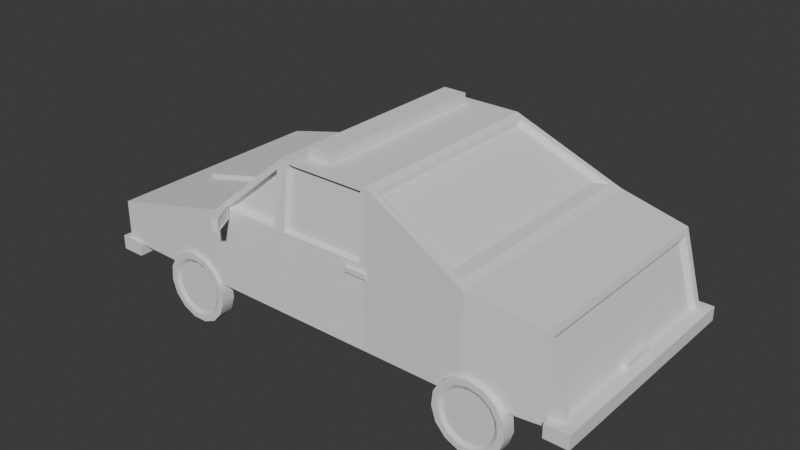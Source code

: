 # Source: policecar.blend  (saved by Blender 4.2.66; exported with 4.5.12 LTS)
import bpy
from mathutils import Matrix  # noqa: F401  (used for matrix-valued properties, if any)

bpy.ops.wm.read_factory_settings(use_empty=True)
scene = bpy.context.scene
scene.name = 'Scene'

# ---- collections
col_collection = bpy.data.collections.new('Collection'); scene.collection.children.link(col_collection)

# ---- world
world_world = bpy.data.worlds.new('World'); scene.world = world_world
world_world.use_nodes = True; world_world.node_tree.nodes.clear()
_N = world_world.node_tree.nodes; _L = world_world.node_tree.links
n0 = _N.new('ShaderNodeOutputWorld'); n0.name = 'World Output'; n0.location = (300, 300)
n1 = _N.new('ShaderNodeBackground'); n1.name = 'Background'; n1.location = (10, 300)
n1.inputs[0].default_value = (0.05088, 0.05088, 0.05088, 1.0)
_L.new(n1.outputs[0], n0.inputs[0])
n0.is_active_output = True
world_world.color = (0.05088, 0.05088, 0.05088)
world_world.sun_shadow_jitter_overblur = 0.0

# ---- meshes
me_cube_012 = bpy.data.meshes.new('Cube.012')
me_cube_012.from_pydata([(-1.818, -0.297, 0.1467), (-1.821, -0.297, 0.487), (-1.818, -0.3471, 0.1467), (-1.821, -0.3471, 0.487), (-1.778, -0.297, 0.1266), (-1.778, -0.297, 0.4934), (-1.778, -0.3471, 0.1266), (-1.778, -0.3471, 0.4934), (-1.835, -0.297, 0.1836), (-1.835, -0.3471, 0.1836), (-1.778, -0.3471, 0.1836), (-1.778, -0.297, 0.1836), (-1.718, -0.3471, 0.1836), (-1.718, -0.3471, 0.1266), (-1.718, -0.297, 0.1266), (-1.718, -0.297, 0.1836), (-1.835, -0.297, 0.4504), (-1.835, -0.3471, 0.4504), (-1.778, -0.3471, 0.4504), (-1.778, -0.297, 0.4504), (-1.719, -0.3471, 0.4934), (-1.719, -0.297, 0.4934), (-1.719, -0.3471, 0.4504), (-1.719, -0.297, 0.4504), (-1.737, -1.0, 0.2863), (-1.737, -1.0, 0.6411), (-1.737, 1.0, 0.2863), (-1.737, 1.0, 0.6411), (1.737, -1.0, 0.2657), (1.737, -0.9997, 1.083), (1.737, 1.0, 0.2657), (1.737, 0.9997, 1.083), (0.8686, 1.0, 0.2657), (0.0, 1.0, 0.2657), (-0.6509, 1.0, 0.2657), (-0.5907, 0.9349, 0.9489), (0.005608, 0.8517, 1.472), (0.7962, 0.9044, 1.476), (-0.6509, -1.0, 0.2657), (0.0, -1.0, 0.2657), (0.8686, -1.0, 0.2657), (0.7672, -0.8683, 1.446), (0.005608, -0.8517, 1.472), (-0.5907, -0.9349, 0.9489), (2.356, 0.8717, 0.9317), (2.518, 0.8717, 0.3485), (2.518, -0.8717, 0.3485), (2.356, -0.8717, 0.9317), (-1.702, -0.9024, 0.356), (-1.702, -0.9024, 0.5714), (-1.702, 0.9024, 0.5714), (-1.702, 0.9024, 0.356), (-1.737, -0.9325, 0.3345), (-1.737, -0.9325, 0.5928), (-1.737, 0.9325, 0.3345), (-1.737, 0.9325, 0.5928), (-0.5092, 0.9665, 0.954), (0.07239, 0.9044, 1.476), (0.1014, -0.8683, 1.446), (-0.4689, -0.917, 0.9684), (0.00899, 0.8206, 1.437), (-0.5305, 0.8945, 0.9604), (-0.5305, -0.8945, 0.9604), (0.00899, -0.8206, 1.437), (1.667, 0.9382, 1.116), (0.8867, 0.8511, 1.477), (0.8867, -0.8511, 1.477), (1.667, -0.9382, 1.116), (1.557, 0.8845, 1.12), (0.892, 0.8109, 1.431), (0.892, -0.8109, 1.431), (1.557, -0.8845, 1.12), (0.7843, -0.9077, 0.9467), (0.08422, -0.9077, 0.9467), (0.826, -0.9019, 1.506), (-0.02768, -0.8558, 1.357), (0.8473, -0.951, 0.8861), (-0.04155, -0.8878, 0.9534), (0.7855, -0.9052, 1.465), (0.08306, -0.9052, 1.465), (0.8039, -0.9477, 0.9278), (0.06463, -0.9477, 0.9278), (0.05321, 0.9485, 0.9168), (0.8154, 0.9485, 0.9168), (-0.01061, 0.8974, 1.394), (0.826, 0.9019, 1.506), (-0.02628, 0.9334, 0.937), (0.8473, 0.951, 0.8861), (0.08074, 0.9288, 0.9433), (0.0981, 0.8888, 1.449), (0.7705, 0.8888, 1.449), (0.7878, 0.9288, 0.9433), (2.341, 0.9264, 0.9844), (2.532, 0.9264, 0.2958), (2.532, -0.9264, 0.2958), (2.341, -0.9264, 0.9844), (2.467, 0.826, 0.3925), (2.329, 0.826, 0.8877), (2.329, -0.826, 0.8877), (2.467, -0.826, 0.3925), (0.04259, -0.9019, 1.506), (-0.6348, -0.9959, 0.9092), (0.0213, -0.951, 0.8861), (-0.008697, -0.9139, 1.398), (-0.5137, -0.984, 0.9524), (-0.02457, -0.9505, 0.9352), (-0.6348, 0.9959, 0.9092), (0.04259, 0.9019, 1.506), (0.0213, 0.951, 0.8861), (-0.5429, 0.9868, 0.942), (0.003697, 0.911, 1.424), (-0.01349, 0.9506, 0.9233), (-0.8947, 1.002, 0.3581), (-0.8947, 0.9104, 0.4459), (-0.8064, 1.002, 0.3394), (-0.7707, 0.9104, 0.4196), (-0.7334, 1.002, 0.2863), (-0.6681, 0.9104, 0.3451), (-0.6882, 1.002, 0.2082), (-0.6048, 0.9104, 0.2353), (-0.6788, 1.002, 0.1184), (-0.5915, 0.9104, 0.1092), (-0.7067, 1.002, 0.03254), (-0.6307, 0.9104, -0.01136), (-0.7671, 1.002, -0.03454), (-0.7155, 0.9104, -0.1056), (-0.8496, 1.002, -0.07125), (-0.8313, 0.9104, -0.1571), (-0.9398, 1.002, -0.07125), (-0.9581, 0.9104, -0.1571), (-1.022, 1.002, -0.03454), (-1.074, 0.9104, -0.1056), (-1.083, 1.002, 0.03254), (-1.159, 0.9104, -0.01136), (-1.111, 1.002, 0.1184), (-1.198, 0.9104, 0.1092), (-1.101, 1.002, 0.2082), (-1.185, 0.9104, 0.2353), (-1.056, 1.002, 0.2863), (-1.121, 0.9104, 0.3451), (-0.983, 1.002, 0.3394), (-1.019, 0.9104, 0.4196), (1.82, -1.009, 0.3581), (1.82, -0.9104, 0.4459), (1.732, -1.009, 0.3394), (1.696, -0.9104, 0.4196), (1.659, -1.009, 0.2863), (1.593, -0.9104, 0.3451), (1.614, -1.009, 0.2082), (1.53, -0.9104, 0.2353), (1.604, -1.009, 0.1184), (1.517, -0.9104, 0.1092), (1.632, -1.009, 0.03254), (1.556, -0.9104, -0.01136), (1.692, -1.009, -0.03454), (1.641, -0.9104, -0.1056), (1.775, -1.009, -0.07125), (1.757, -0.9104, -0.1571), (1.865, -1.009, -0.07125), (1.883, -0.9104, -0.1571), (1.948, -1.009, -0.03454), (1.999, -0.9104, -0.1056), (2.008, -1.009, 0.03254), (2.084, -0.9104, -0.01136), (2.036, -1.009, 0.1184), (2.123, -0.9104, 0.1092), (2.026, -1.009, 0.2082), (2.11, -0.9104, 0.2353), (1.981, -1.009, 0.2863), (2.047, -0.9104, 0.3451), (1.908, -1.009, 0.3394), (1.944, -0.9104, 0.4196), (1.82, 1.002, 0.3581), (1.82, 0.9104, 0.4459), (1.732, 1.002, 0.3394), (1.696, 0.9104, 0.4196), (1.659, 1.002, 0.2863), (1.593, 0.9104, 0.3451), (1.614, 1.002, 0.2082), (1.53, 0.9104, 0.2353), (1.604, 1.002, 0.1184), (1.517, 0.9104, 0.1092), (1.632, 1.002, 0.03254), (1.556, 0.9104, -0.01136), (1.692, 1.002, -0.03454), (1.641, 0.9104, -0.1056), (1.775, 1.002, -0.07125), (1.757, 0.9104, -0.1571), (1.865, 1.002, -0.07125), (1.883, 0.9104, -0.1571), (1.948, 1.002, -0.03454), (1.999, 0.9104, -0.1056), (2.008, 1.002, 0.03254), (2.084, 0.9104, -0.01136), (2.036, 1.002, 0.1184), (2.123, 0.9104, 0.1092), (2.026, 1.002, 0.2082), (2.11, 0.9104, 0.2353), (1.981, 1.002, 0.2863), (2.047, 0.9104, 0.3451), (1.908, 1.002, 0.3394), (1.944, 0.9104, 0.4196), (-0.8947, -1.009, 0.3581), (-0.8947, -0.9104, 0.4459), (-0.8064, -1.009, 0.3394), (-0.7707, -0.9104, 0.4196), (-0.7334, -1.009, 0.2863), (-0.6681, -0.9104, 0.3451), (-0.6882, -1.009, 0.2082), (-0.6048, -0.9104, 0.2353), (-0.6788, -1.009, 0.1184), (-0.5915, -0.9104, 0.1092), (-0.7067, -1.009, 0.03254), (-0.6307, -0.9104, -0.01136), (-0.7671, -1.009, -0.03454), (-0.7155, -0.9104, -0.1056), (-0.8496, -1.009, -0.07125), (-0.8313, -0.9104, -0.1571), (-0.9398, -1.009, -0.07125), (-0.9581, -0.9104, -0.1571), (-1.022, -1.009, -0.03454), (-1.074, -0.9104, -0.1056), (-1.083, -1.009, 0.03254), (-1.159, -0.9104, -0.01136), (-1.111, -1.009, 0.1184), (-1.198, -0.9104, 0.1092), (-1.101, -1.009, 0.2082), (-1.185, -0.9104, 0.2353), (-1.056, -1.009, 0.2863), (-1.121, -0.9104, 0.3451), (-0.983, -1.009, 0.3394), (-1.019, -0.9104, 0.4196), (-0.8947, 1.03, 0.4459), (-0.7707, 1.03, 0.4196), (-0.6681, 1.03, 0.3451), (-0.6048, 1.03, 0.2353), (-0.5915, 1.03, 0.1092), (-0.6307, 1.03, -0.01136), (-0.7155, 1.03, -0.1056), (-0.8313, 1.03, -0.1571), (-0.9581, 1.03, -0.1571), (-1.074, 1.03, -0.1056), (-1.159, 1.03, -0.01136), (-1.198, 1.03, 0.1092), (-1.185, 1.03, 0.2353), (-1.121, 1.03, 0.3451), (-1.019, 1.03, 0.4196), (1.82, -1.03, 0.4459), (1.696, -1.03, 0.4196), (1.593, -1.03, 0.3451), (1.53, -1.03, 0.2353), (1.517, -1.03, 0.1092), (1.556, -1.03, -0.01136), (1.641, -1.03, -0.1056), (1.757, -1.03, -0.1571), (1.883, -1.03, -0.1571), (1.999, -1.03, -0.1056), (2.084, -1.03, -0.01136), (2.123, -1.03, 0.1092), (2.11, -1.03, 0.2353), (2.047, -1.03, 0.3451), (1.944, -1.03, 0.4196), (1.82, 1.03, 0.4459), (1.696, 1.03, 0.4196), (1.593, 1.03, 0.3451), (1.53, 1.03, 0.2353), (1.517, 1.03, 0.1092), (1.556, 1.03, -0.01136), (1.641, 1.03, -0.1056), (1.757, 1.03, -0.1571), (1.883, 1.03, -0.1571), (1.999, 1.03, -0.1056), (2.084, 1.03, -0.01136), (2.123, 1.03, 0.1092), (2.11, 1.03, 0.2353), (2.047, 1.03, 0.3451), (1.944, 1.03, 0.4196), (-0.8947, -1.03, 0.4459), (-0.7707, -1.03, 0.4196), (-0.6681, -1.03, 0.3451), (-0.6048, -1.03, 0.2353), (-0.5915, -1.03, 0.1092), (-0.6307, -1.03, -0.01136), (-0.7155, -1.03, -0.1056), (-0.8313, -1.03, -0.1571), (-0.9581, -1.03, -0.1571), (-1.074, -1.03, -0.1056), (-1.159, -1.03, -0.01136), (-1.198, -1.03, 0.1092), (-1.185, -1.03, 0.2353), (-1.121, -1.03, 0.3451), (-1.019, -1.03, 0.4196), (-0.8947, 1.03, 0.3914), (-0.7929, 1.03, 0.3698), (-0.7086, 1.03, 0.3086), (-0.6566, 1.03, 0.2184), (-0.6457, 1.03, 0.1149), (-0.6779, 1.03, 0.01589), (-0.7475, 1.03, -0.06147), (-0.8426, 1.03, -0.1038), (-0.9468, 1.03, -0.1038), (-1.042, 1.03, -0.06147), (-1.112, 1.03, 0.01589), (-1.144, 1.03, 0.1149), (-1.133, 1.03, 0.2184), (-1.081, 1.03, 0.3086), (-0.9965, 1.03, 0.3698), (1.82, -1.03, 0.3914), (1.718, -1.03, 0.3698), (1.634, -1.03, 0.3086), (1.582, -1.03, 0.2184), (1.571, -1.03, 0.1149), (1.603, -1.03, 0.01589), (1.673, -1.03, -0.06147), (1.768, -1.03, -0.1038), (1.872, -1.03, -0.1038), (1.967, -1.03, -0.06147), (2.037, -1.03, 0.01589), (2.069, -1.03, 0.1149), (2.058, -1.03, 0.2184), (2.006, -1.03, 0.3086), (1.922, -1.03, 0.3698), (1.82, 1.03, 0.3914), (1.718, 1.03, 0.3698), (1.634, 1.03, 0.3086), (1.582, 1.03, 0.2184), (1.571, 1.03, 0.1149), (1.603, 1.03, 0.01589), (1.673, 1.03, -0.06147), (1.768, 1.03, -0.1038), (1.872, 1.03, -0.1038), (1.967, 1.03, -0.06147), (2.037, 1.03, 0.01589), (2.069, 1.03, 0.1149), (2.058, 1.03, 0.2184), (2.006, 1.03, 0.3086), (1.922, 1.03, 0.3698), (-0.8947, -1.03, 0.3914), (-0.7929, -1.03, 0.3698), (-0.7086, -1.03, 0.3086), (-0.6566, -1.03, 0.2184), (-0.6457, -1.03, 0.1149), (-0.6779, -1.03, 0.01589), (-0.7475, -1.03, -0.06147), (-0.8426, -1.03, -0.1038), (-0.9468, -1.03, -0.1038), (-1.042, -1.03, -0.06147), (-1.112, -1.03, 0.01589), (-1.144, -1.03, 0.1149), (-1.133, -1.03, 0.2184), (-1.081, -1.03, 0.3086), (-0.9965, -1.03, 0.3698), (-1.59, -1.035, 0.1895), (-1.59, -1.035, 0.3132), (-1.59, 1.035, 0.1895), (-1.59, 1.035, 0.3132), (-1.798, -1.035, 0.1895), (-1.798, -1.035, 0.3132), (-1.798, 1.035, 0.1895), (-1.798, 1.035, 0.3132), (2.596, -1.003, 0.248), (2.596, -1.003, 0.3679), (2.596, 1.003, 0.248), (2.596, 1.003, 0.3679), (2.394, -1.003, 0.248), (2.394, -1.003, 0.3679), (2.394, 1.003, 0.248), (2.394, 1.003, 0.3679), (-1.734, -0.5385, 0.3776), (-1.734, -0.5385, 0.5473), (-1.734, -0.8538, 0.3776), (-1.734, -0.8538, 0.5473), (-1.643, -0.5385, 0.3776), (-1.643, -0.5385, 0.5473), (-1.643, -0.8538, 0.3776), (-1.643, -0.8538, 0.5473), (-1.734, 0.5385, 0.3776), (-1.734, 0.5385, 0.5473), (-1.734, 0.8538, 0.3776), (-1.734, 0.8538, 0.5473), (-1.643, 0.5385, 0.3776), (-1.643, 0.5385, 0.5473), (-1.643, 0.8538, 0.3776), (-1.643, 0.8538, 0.5473), (-1.766, 0.6965, 0.4618), (-1.725, 0.6965, 0.4618), (-1.766, 0.6854, 0.4276), (-1.725, 0.6854, 0.4276), (-1.766, 0.6564, 0.4065), (-1.725, 0.6564, 0.4065), (-1.766, 0.6204, 0.4065), (-1.725, 0.6204, 0.4065), (-1.766, 0.5914, 0.4276), (-1.725, 0.5914, 0.4276), (-1.766, 0.5803, 0.4618), (-1.725, 0.5803, 0.4618), (-1.766, 0.5914, 0.496), (-1.725, 0.5914, 0.496), (-1.766, 0.6204, 0.5171), (-1.725, 0.6204, 0.5171), (-1.766, 0.6564, 0.5171), (-1.725, 0.6564, 0.5171), (-1.766, 0.6854, 0.496), (-1.725, 0.6854, 0.496), (-1.766, 0.8395, 0.4618), (-1.725, 0.8395, 0.4618), (-1.766, 0.8284, 0.4276), (-1.725, 0.8284, 0.4276), (-1.766, 0.7993, 0.4065), (-1.725, 0.7993, 0.4065), (-1.766, 0.7634, 0.4065), (-1.725, 0.7634, 0.4065), (-1.766, 0.7344, 0.4276), (-1.725, 0.7344, 0.4276), (-1.766, 0.7233, 0.4618), (-1.725, 0.7233, 0.4618), (-1.766, 0.7344, 0.496), (-1.725, 0.7344, 0.496), (-1.766, 0.7634, 0.5171), (-1.725, 0.7634, 0.5171), (-1.766, 0.7993, 0.5171), (-1.725, 0.7993, 0.5171), (-1.766, 0.8284, 0.496), (-1.725, 0.8284, 0.496), (-1.766, -0.7098, 0.4618), (-1.725, -0.7098, 0.4618), (-1.766, -0.7209, 0.4276), (-1.725, -0.7209, 0.4276), (-1.766, -0.7499, 0.4065), (-1.725, -0.7499, 0.4065), (-1.766, -0.7859, 0.4065), (-1.725, -0.7859, 0.4065), (-1.766, -0.8149, 0.4276), (-1.725, -0.8149, 0.4276), (-1.766, -0.826, 0.4618), (-1.725, -0.826, 0.4618), (-1.766, -0.8149, 0.496), (-1.725, -0.8149, 0.496), (-1.766, -0.7859, 0.5171), (-1.725, -0.7859, 0.5171), (-1.766, -0.7499, 0.5171), (-1.725, -0.7499, 0.5171), (-1.766, -0.7209, 0.496), (-1.725, -0.7209, 0.496), (-1.766, -0.5668, 0.4618), (-1.725, -0.5668, 0.4618), (-1.766, -0.5779, 0.4276), (-1.725, -0.5779, 0.4276), (-1.766, -0.607, 0.4065), (-1.725, -0.607, 0.4065), (-1.766, -0.6429, 0.4065), (-1.725, -0.6429, 0.4065), (-1.766, -0.6719, 0.4276), (-1.725, -0.6719, 0.4276), (-1.766, -0.683, 0.4618), (-1.725, -0.683, 0.4618), (-1.766, -0.6719, 0.496), (-1.725, -0.6719, 0.496), (-1.766, -0.6429, 0.5171), (-1.725, -0.6429, 0.5171), (-1.766, -0.607, 0.5171), (-1.725, -0.607, 0.5171), (-1.766, -0.5779, 0.496), (-1.725, -0.5779, 0.496), (-1.42, -0.3494, 0.7577), (-1.403, -0.3494, 0.6891), (-1.42, 0.2933, 0.7577), (-1.403, 0.2933, 0.6891), (-0.7949, -0.3494, 0.9082), (-0.7784, -0.3494, 0.8396), (-0.7949, 0.2933, 0.9082), (-0.7784, 0.2933, 0.8396), (-0.4757, -0.9987, 0.9988), (-0.4757, -0.9987, 0.8832), (-0.3687, -1.198, 0.9988), (-0.3687, -1.198, 0.8832), (-0.5209, -1.023, 0.9988), (-0.5209, -1.023, 0.8832), (-0.4139, -1.222, 0.9988), (-0.4139, -1.222, 0.8832), (-0.4711, -1.007, 0.9891), (-0.4711, -1.007, 0.8929), (-0.3733, -1.189, 0.8929), (-0.3733, -1.189, 0.9891), (-0.4712, -1.017, 0.9832), (-0.4712, -1.017, 0.9), (-0.3795, -1.188, 0.9), (-0.3795, -1.188, 0.9832), (-0.5595, -0.8713, 0.9051), (-0.5596, -0.8772, 0.8728), (-0.4806, -1.01, 0.93), (-0.4806, -1.016, 0.8978), (-0.5914, -0.8889, 0.9083), (-0.5914, -0.8948, 0.876), (-0.5124, -1.027, 0.9333), (-0.5125, -1.033, 0.901), (-0.4757, 0.9987, 0.9988), (-0.4757, 0.9987, 0.8832), (-0.3687, 1.198, 0.9988), (-0.3687, 1.198, 0.8832), (-0.5209, 1.023, 0.9988), (-0.5209, 1.023, 0.8832), (-0.4139, 1.222, 0.9988), (-0.4139, 1.222, 0.8832), (-0.4711, 1.007, 0.9891), (-0.4711, 1.007, 0.8929), (-0.3733, 1.189, 0.8929), (-0.3733, 1.189, 0.9891), (-0.4712, 1.017, 0.9832), (-0.4712, 1.017, 0.9), (-0.3795, 1.188, 0.9), (-0.3795, 1.188, 0.9832), (-0.5595, 0.8713, 0.9051), (-0.5596, 0.8772, 0.8728), (-0.4806, 1.01, 0.93), (-0.4806, 1.016, 0.8978), (-0.5914, 0.8889, 0.9083), (-0.5914, 0.8948, 0.876), (-0.5124, 1.027, 0.9333), (-0.5125, 1.033, 0.901), (-1.732, -0.3916, 0.3864), (-1.732, -0.3916, 0.5525), (-1.732, 0.3916, 0.3864), (-1.732, 0.3916, 0.5525), (-1.566, -0.3916, 0.3864), (-1.566, -0.3916, 0.5525), (-1.566, 0.3916, 0.3864), (-1.566, 0.3916, 0.5525), (-1.818, 0.297, 0.1467), (-1.821, 0.297, 0.487), (-1.818, 0.3471, 0.1467), (-1.821, 0.3471, 0.487), (-1.778, 0.297, 0.1266), (-1.778, 0.297, 0.4934), (-1.778, 0.3471, 0.1266), (-1.778, 0.3471, 0.4934), (-1.835, 0.297, 0.1836), (-1.835, 0.3471, 0.1836), (-1.778, 0.3471, 0.1836), (-1.778, 0.297, 0.1836), (-1.718, 0.3471, 0.1836), (-1.718, 0.3471, 0.1266), (-1.718, 0.297, 0.1266), (-1.718, 0.297, 0.1836), (-1.835, 0.297, 0.4504), (-1.835, 0.3471, 0.4504), (-1.778, 0.3471, 0.4504), (-1.778, 0.297, 0.4504), (-1.719, 0.3471, 0.4934), (-1.719, 0.297, 0.4934), (-1.719, 0.3471, 0.4504), (-1.719, 0.297, 0.4504), (2.514, -0.1515, 0.355), (2.514, -0.1515, 0.4199), (2.514, 0.1515, 0.355), (2.514, 0.1515, 0.4199), (2.404, -0.1515, 0.355), (2.404, -0.1515, 0.4199), (2.404, 0.1515, 0.355), (2.404, 0.1515, 0.4199), (0.6804, -0.9763, 0.8347), (0.6804, -0.9763, 0.8767), (0.6804, -0.8915, 0.8347), (0.6804, -0.8915, 0.8767), (0.8683, -0.9763, 0.8347), (0.8683, -0.9763, 0.8767), (0.8683, -0.8915, 0.8347), (0.8683, -0.8915, 0.8767), (0.6804, 0.9763, 0.8347), (0.6804, 0.9763, 0.8767), (0.6804, 0.8915, 0.8347), (0.6804, 0.8915, 0.8767), (0.8683, 0.9763, 0.8347), (0.8683, 0.9763, 0.8767), (0.8683, 0.8915, 0.8347), (0.8683, 0.8915, 0.8767), (0.3986, -0.7898, 1.471), (0.3986, -0.7898, 1.595), (0.3986, 0.7898, 1.471), (0.3986, 0.7898, 1.595), (0.1906, -0.7898, 1.471), (0.1906, -0.7898, 1.595), (0.1906, 0.7898, 1.471), (0.1906, 0.7898, 1.595), (0.3986, 0.2633, 1.471), (0.3986, -0.2633, 1.471), (0.3986, -0.2633, 1.595), (0.3986, 0.2633, 1.595), (0.1906, -0.2633, 1.471), (0.1906, 0.2633, 1.471), (0.1906, 0.2633, 1.595), (0.1906, -0.2633, 1.595)], [], [(16, 17, 3, 1), (17, 18, 7, 3), (7, 20, 21, 5), (19, 16, 1, 5), (2, 0, 4, 6), (7, 5, 1, 3), (4, 0, 8, 11), (4, 14, 13, 6), (2, 6, 10, 9), (0, 2, 9, 8), (13, 14, 15, 12), (6, 13, 12, 10), (10, 12, 15, 11), (11, 15, 14, 4), (11, 8, 16, 19), (10, 11, 19, 18), (9, 10, 18, 17), (8, 9, 17, 16), (22, 23, 21, 20), (18, 22, 20, 7), (19, 23, 22, 18), (5, 21, 23, 19), (48, 49, 50, 51), (32, 87, 85, 31, 30), (29, 28, 94, 95), (38, 101, 25, 24), (32, 30, 28, 40), (106, 27, 25, 101), (68, 69, 70, 71), (85, 107, 100, 74), (60, 61, 62, 63), (26, 34, 38, 24), (34, 33, 39, 38), (33, 32, 40, 39), (28, 29, 74, 76, 40), (72, 41, 58, 73), (77, 75, 59), (26, 27, 106, 34), (56, 84, 86), (88, 89, 90, 91), (96, 97, 98, 99), (28, 30, 93, 94), (31, 29, 95, 92), (30, 31, 92, 93), (24, 25, 53, 52), (25, 27, 55, 53), (27, 26, 54, 55), (26, 24, 52, 54), (49, 48, 52, 53), (48, 51, 54, 52), (50, 49, 53, 55), (51, 50, 55, 54), (35, 36, 107, 106), (42, 43, 101, 100), (36, 42, 100, 107), (43, 35, 106, 101), (36, 35, 61, 60), (35, 43, 62, 61), (43, 42, 63, 62), (42, 36, 60, 63), (31, 85, 65, 64), (85, 74, 66, 65), (74, 29, 67, 66), (29, 31, 64, 67), (64, 65, 69, 68), (65, 66, 70, 69), (66, 67, 71, 70), (67, 64, 68, 71), (40, 76, 102, 39), (79, 78, 74, 100), (78, 80, 76, 74), (81, 79, 100, 102), (80, 81, 102, 76), (58, 41, 78, 79), (41, 72, 80, 78), (73, 58, 79, 81), (72, 73, 81, 80), (33, 108, 87, 32), (37, 57, 107, 85), (57, 82, 108, 107), (83, 37, 85, 87), (82, 83, 87, 108), (82, 57, 89, 88), (57, 37, 90, 89), (37, 83, 91, 90), (83, 82, 88, 91), (44, 45, 93, 92), (45, 46, 94, 93), (47, 44, 92, 95), (46, 47, 95, 94), (45, 44, 97, 96), (44, 47, 98, 97), (47, 46, 99, 98), (46, 45, 96, 99), (39, 102, 101, 38), (104, 103, 100, 101), (103, 105, 102, 100), (105, 104, 101, 102), (59, 75, 103, 104), (75, 77, 105, 103), (77, 59, 104, 105), (34, 106, 108, 33), (110, 109, 106, 107), (111, 110, 107, 108), (109, 111, 108, 106), (84, 56, 109, 110), (86, 84, 110, 111), (56, 86, 111, 109), (232, 113, 115, 233), (233, 115, 117, 234), (234, 117, 119, 235), (235, 119, 121, 236), (236, 121, 123, 237), (237, 123, 125, 238), (238, 125, 127, 239), (239, 127, 129, 240), (240, 129, 131, 241), (241, 131, 133, 242), (242, 133, 135, 243), (243, 135, 137, 244), (244, 137, 139, 245), (115, 113, 141, 139, 137, 135, 133, 131, 129, 127, 125, 123, 121, 119, 117), (245, 139, 141, 246), (246, 141, 113, 232), (112, 114, 116, 118, 120, 122, 124, 126, 128, 130, 132, 134, 136, 138, 140), (247, 143, 145, 248), (248, 145, 147, 249), (249, 147, 149, 250), (250, 149, 151, 251), (251, 151, 153, 252), (252, 153, 155, 253), (253, 155, 157, 254), (254, 157, 159, 255), (255, 159, 161, 256), (256, 161, 163, 257), (257, 163, 165, 258), (258, 165, 167, 259), (259, 167, 169, 260), (145, 143, 171, 169, 167, 165, 163, 161, 159, 157, 155, 153, 151, 149, 147), (260, 169, 171, 261), (261, 171, 143, 247), (142, 144, 146, 148, 150, 152, 154, 156, 158, 160, 162, 164, 166, 168, 170), (262, 263, 175, 173), (263, 264, 177, 175), (264, 265, 179, 177), (265, 266, 181, 179), (266, 267, 183, 181), (267, 268, 185, 183), (268, 269, 187, 185), (269, 270, 189, 187), (270, 271, 191, 189), (271, 272, 193, 191), (272, 273, 195, 193), (273, 274, 197, 195), (274, 275, 199, 197), (175, 177, 179, 181, 183, 185, 187, 189, 191, 193, 195, 197, 199, 201, 173), (275, 276, 201, 199), (276, 262, 173, 201), (172, 200, 198, 196, 194, 192, 190, 188, 186, 184, 182, 180, 178, 176, 174), (277, 278, 205, 203), (278, 279, 207, 205), (279, 280, 209, 207), (280, 281, 211, 209), (281, 282, 213, 211), (282, 283, 215, 213), (283, 284, 217, 215), (284, 285, 219, 217), (285, 286, 221, 219), (286, 287, 223, 221), (287, 288, 225, 223), (288, 289, 227, 225), (289, 290, 229, 227), (205, 207, 209, 211, 213, 215, 217, 219, 221, 223, 225, 227, 229, 231, 203), (290, 291, 231, 229), (291, 277, 203, 231), (202, 230, 228, 226, 224, 222, 220, 218, 216, 214, 212, 210, 208, 206, 204), (293, 292, 232, 233), (294, 293, 233, 234), (295, 294, 234, 235), (296, 295, 235, 236), (297, 296, 236, 237), (298, 297, 237, 238), (299, 298, 238, 239), (300, 299, 239, 240), (301, 300, 240, 241), (302, 301, 241, 242), (303, 302, 242, 243), (304, 303, 243, 244), (305, 304, 244, 245), (306, 305, 245, 246), (292, 306, 246, 232), (308, 307, 247, 248), (309, 308, 248, 249), (310, 309, 249, 250), (311, 310, 250, 251), (312, 311, 251, 252), (313, 312, 252, 253), (314, 313, 253, 254), (315, 314, 254, 255), (316, 315, 255, 256), (317, 316, 256, 257), (318, 317, 257, 258), (319, 318, 258, 259), (320, 319, 259, 260), (321, 320, 260, 261), (307, 321, 261, 247), (323, 263, 262, 322), (324, 264, 263, 323), (325, 265, 264, 324), (326, 266, 265, 325), (327, 267, 266, 326), (328, 268, 267, 327), (329, 269, 268, 328), (330, 270, 269, 329), (331, 271, 270, 330), (332, 272, 271, 331), (333, 273, 272, 332), (334, 274, 273, 333), (335, 275, 274, 334), (336, 276, 275, 335), (322, 262, 276, 336), (338, 278, 277, 337), (339, 279, 278, 338), (340, 280, 279, 339), (341, 281, 280, 340), (342, 282, 281, 341), (343, 283, 282, 342), (344, 284, 283, 343), (345, 285, 284, 344), (346, 286, 285, 345), (347, 287, 286, 346), (348, 288, 287, 347), (349, 289, 288, 348), (350, 290, 289, 349), (351, 291, 290, 350), (337, 277, 291, 351), (114, 112, 292, 293), (116, 114, 293, 294), (118, 116, 294, 295), (120, 118, 295, 296), (122, 120, 296, 297), (124, 122, 297, 298), (126, 124, 298, 299), (128, 126, 299, 300), (130, 128, 300, 301), (132, 130, 301, 302), (134, 132, 302, 303), (136, 134, 303, 304), (138, 136, 304, 305), (140, 138, 305, 306), (112, 140, 306, 292), (144, 142, 307, 308), (146, 144, 308, 309), (148, 146, 309, 310), (150, 148, 310, 311), (152, 150, 311, 312), (154, 152, 312, 313), (156, 154, 313, 314), (158, 156, 314, 315), (160, 158, 315, 316), (162, 160, 316, 317), (164, 162, 317, 318), (166, 164, 318, 319), (168, 166, 319, 320), (170, 168, 320, 321), (142, 170, 321, 307), (174, 323, 322, 172), (176, 324, 323, 174), (178, 325, 324, 176), (180, 326, 325, 178), (182, 327, 326, 180), (184, 328, 327, 182), (186, 329, 328, 184), (188, 330, 329, 186), (190, 331, 330, 188), (192, 332, 331, 190), (194, 333, 332, 192), (196, 334, 333, 194), (198, 335, 334, 196), (200, 336, 335, 198), (172, 322, 336, 200), (204, 338, 337, 202), (206, 339, 338, 204), (208, 340, 339, 206), (210, 341, 340, 208), (212, 342, 341, 210), (214, 343, 342, 212), (216, 344, 343, 214), (218, 345, 344, 216), (220, 346, 345, 218), (222, 347, 346, 220), (224, 348, 347, 222), (226, 349, 348, 224), (228, 350, 349, 226), (230, 351, 350, 228), (202, 337, 351, 230), (352, 354, 355, 353), (354, 358, 359, 355), (358, 356, 357, 359), (356, 352, 353, 357), (354, 352, 356, 358), (359, 357, 353, 355), (360, 362, 363, 361), (362, 366, 367, 363), (366, 364, 365, 367), (364, 360, 361, 365), (362, 360, 364, 366), (367, 365, 361, 363), (368, 370, 371, 369), (370, 374, 375, 371), (374, 372, 373, 375), (372, 368, 369, 373), (370, 368, 372, 374), (375, 373, 369, 371), (376, 377, 379, 378), (378, 379, 383, 382), (382, 383, 381, 380), (380, 381, 377, 376), (378, 382, 380, 376), (383, 379, 377, 381), (384, 385, 387, 386), (386, 387, 389, 388), (388, 389, 391, 390), (390, 391, 393, 392), (392, 393, 395, 394), (394, 395, 397, 396), (396, 397, 399, 398), (398, 399, 401, 400), (387, 385, 403, 401, 399, 397, 395, 393, 391, 389), (400, 401, 403, 402), (402, 403, 385, 384), (384, 386, 388, 390, 392, 394, 396, 398, 400, 402), (404, 405, 407, 406), (406, 407, 409, 408), (408, 409, 411, 410), (410, 411, 413, 412), (412, 413, 415, 414), (414, 415, 417, 416), (416, 417, 419, 418), (418, 419, 421, 420), (407, 405, 423, 421, 419, 417, 415, 413, 411, 409), (420, 421, 423, 422), (422, 423, 405, 404), (404, 406, 408, 410, 412, 414, 416, 418, 420, 422), (424, 425, 427, 426), (426, 427, 429, 428), (428, 429, 431, 430), (430, 431, 433, 432), (432, 433, 435, 434), (434, 435, 437, 436), (436, 437, 439, 438), (438, 439, 441, 440), (427, 425, 443, 441, 439, 437, 435, 433, 431, 429), (440, 441, 443, 442), (442, 443, 425, 424), (424, 426, 428, 430, 432, 434, 436, 438, 440, 442), (444, 445, 447, 446), (446, 447, 449, 448), (448, 449, 451, 450), (450, 451, 453, 452), (452, 453, 455, 454), (454, 455, 457, 456), (456, 457, 459, 458), (458, 459, 461, 460), (447, 445, 463, 461, 459, 457, 455, 453, 451, 449), (460, 461, 463, 462), (462, 463, 445, 444), (444, 446, 448, 450, 452, 454, 456, 458, 460, 462), (464, 466, 467, 465), (466, 470, 471, 467), (470, 468, 469, 471), (468, 464, 465, 469), (466, 464, 468, 470), (471, 469, 465, 467), (484, 487, 486, 485), (474, 478, 479, 475), (478, 476, 477, 479), (476, 472, 473, 477), (474, 472, 476, 478), (479, 477, 473, 475), (472, 480, 481, 473), (473, 481, 482, 475), (475, 482, 483, 474), (474, 483, 480, 472), (480, 484, 485, 481), (481, 485, 486, 482), (482, 486, 487, 483), (483, 487, 484, 480), (488, 490, 491, 489), (490, 494, 495, 491), (494, 492, 493, 495), (492, 488, 489, 493), (490, 488, 492, 494), (495, 493, 489, 491), (508, 509, 510, 511), (498, 499, 503, 502), (502, 503, 501, 500), (500, 501, 497, 496), (498, 502, 500, 496), (503, 499, 497, 501), (496, 497, 505, 504), (497, 499, 506, 505), (499, 498, 507, 506), (498, 496, 504, 507), (504, 505, 509, 508), (505, 506, 510, 509), (506, 507, 511, 510), (507, 504, 508, 511), (512, 513, 515, 514), (514, 515, 519, 518), (518, 519, 517, 516), (516, 517, 513, 512), (514, 518, 516, 512), (519, 515, 513, 517), (520, 521, 523, 522), (522, 523, 527, 526), (526, 527, 525, 524), (524, 525, 521, 520), (522, 526, 524, 520), (527, 523, 521, 525), (544, 529, 531, 545), (545, 531, 535, 546), (535, 533, 549, 548), (547, 533, 529, 544), (530, 534, 532, 528), (535, 531, 529, 533), (532, 539, 536, 528), (532, 534, 541, 542), (530, 537, 538, 534), (528, 536, 537, 530), (541, 540, 543, 542), (534, 538, 540, 541), (538, 539, 543, 540), (539, 532, 542, 543), (539, 547, 544, 536), (538, 546, 547, 539), (537, 545, 546, 538), (536, 544, 545, 537), (550, 548, 549, 551), (546, 535, 548, 550), (547, 546, 550, 551), (533, 547, 551, 549), (552, 554, 555, 553), (554, 558, 559, 555), (558, 556, 557, 559), (556, 552, 553, 557), (554, 552, 556, 558), (559, 557, 553, 555), (560, 561, 563, 562), (562, 563, 567, 566), (566, 567, 565, 564), (564, 565, 561, 560), (562, 566, 564, 560), (567, 563, 561, 565), (568, 570, 571, 569), (570, 574, 575, 571), (574, 572, 573, 575), (572, 568, 569, 573), (570, 568, 572, 574), (575, 573, 569, 571), (584, 578, 579, 587), (578, 582, 583, 579), (588, 580, 581, 591), (580, 576, 577, 581), (585, 576, 580, 588), (591, 581, 577, 586), (583, 590, 587, 579), (590, 591, 586, 587), (578, 584, 589, 582), (584, 585, 588, 589), (582, 589, 590, 583), (589, 588, 591, 590), (576, 585, 586, 577), (585, 584, 587, 586)])
me_cube_012.polygons.foreach_set('use_smooth', [1, 1, 1, 1, 1, 1, 1, 1, 1, 1, 1, 1, 1, 1, 1, 1, 1, 1, 1, 1, 1, 1, 0, 0, 0, 0, 0, 0, 0, 0, 0, 0, 0, 0, 0, 0, 0, 0, 0, 0, 0, 0, 0, 0, 0, 0, 0, 0, 0, 0, 0, 0, 0, 0, 0, 0, 0, 0, 0, 0, 0, 0, 0, 0, 0, 0, 0, 0, 0, 0, 0, 0, 0, 0, 0, 0, 0, 0, 0, 0, 0, 0, 0, 0, 0, 0, 0, 0, 0, 0, 0, 0, 0, 0, 0, 0, 0, 0, 0, 0, 0, 0, 0, 0, 0, 0, 0, 0, 1, 1, 1, 1, 1, 1, 1, 1, 1, 1, 1, 1, 1, 1, 1, 1, 1, 1, 1, 1, 1, 1, 1, 1, 1, 1, 1, 1, 1, 1, 1, 1, 1, 1, 1, 1, 1, 1, 1, 1, 1, 1, 1, 1, 1, 1, 1, 1, 1, 1, 1, 1, 1, 1, 1, 1, 1, 1, 1, 1, 1, 1, 1, 1, 1, 1, 1, 1, 1, 1, 1, 1, 1, 1, 1, 1, 1, 1, 1, 1, 1, 1, 1, 1, 1, 1, 1, 1, 1, 1, 1, 1, 1, 1, 1, 1, 1, 1, 1, 1, 1, 1, 1, 1, 1, 1, 1, 1, 1, 1, 1, 1, 1, 1, 1, 1, 1, 1, 1, 1, 1, 1, 1, 1, 1, 1, 1, 1, 1, 1, 1, 1, 1, 1, 1, 1, 1, 1, 1, 1, 1, 1, 1, 1, 1, 1, 1, 1, 1, 1, 1, 1, 1, 1, 1, 1, 1, 1, 1, 1, 1, 1, 1, 1, 1, 1, 1, 1, 1, 1, 1, 1, 1, 1, 1, 1, 1, 1, 1, 1, 1, 1, 1, 1, 1, 1, 1, 1, 0, 0, 0, 0, 0, 0, 0, 0, 0, 0, 0, 0, 0, 0, 0, 0, 0, 0, 0, 0, 0, 0, 0, 0, 1, 1, 1, 1, 1, 1, 1, 1, 1, 1, 1, 1, 1, 1, 1, 1, 1, 1, 1, 1, 1, 1, 1, 1, 1, 1, 1, 1, 1, 1, 1, 1, 1, 1, 1, 1, 1, 1, 1, 1, 1, 1, 1, 1, 1, 1, 1, 1, 0, 0, 0, 0, 0, 0, 0, 0, 0, 0, 0, 0, 0, 0, 0, 0, 0, 0, 0, 0, 0, 0, 0, 0, 0, 0, 0, 0, 0, 0, 0, 0, 0, 0, 0, 0, 0, 0, 0, 0, 0, 0, 0, 0, 0, 0, 0, 0, 0, 0, 0, 0, 1, 1, 1, 1, 1, 1, 1, 1, 1, 1, 1, 1, 1, 1, 1, 1, 1, 1, 1, 1, 1, 1, 0, 0, 0, 0, 0, 0, 0, 0, 0, 0, 0, 0, 0, 0, 0, 0, 0, 0, 0, 0, 0, 0, 0, 0, 0, 0, 0, 0, 0, 0, 0, 0])
_k = set([(0, 2), (0, 4), (0, 8), (1, 3), (1, 5), (1, 16), (2, 6), (2, 9), (3, 7), (3, 17), (4, 14), (5, 21), (6, 13), (7, 20), (8, 16), (9, 17), (10, 11), (10, 12), (10, 18), (11, 15), (11, 19), (12, 13), (12, 15), (13, 14), (14, 15), (18, 19), (18, 22), (19, 23), (20, 21), (20, 22), (21, 23), (22, 23), (112, 114), (112, 140), (113, 115), (113, 141), (114, 116), (115, 117), (116, 118), (117, 119), (118, 120), (119, 121), (120, 122), (121, 123), (122, 124), (123, 125), (124, 126), (125, 127), (126, 128), (127, 129), (128, 130), (129, 131), (130, 132), (131, 133), (132, 134), (133, 135), (134, 136), (135, 137), (136, 138), (137, 139), (138, 140), (139, 141), (142, 144), (142, 170), (143, 145), (143, 171), (144, 146), (145, 147), (146, 148), (147, 149), (148, 150), (149, 151), (150, 152), (151, 153), (152, 154), (153, 155), (154, 156), (155, 157), (156, 158), (157, 159), (158, 160), (159, 161), (160, 162), (161, 163), (162, 164), (163, 165), (164, 166), (165, 167), (166, 168), (167, 169), (168, 170), (169, 171), (172, 174), (172, 200), (173, 175), (173, 201), (174, 176), (175, 177), (176, 178), (177, 179), (178, 180), (179, 181), (180, 182), (181, 183), (182, 184), (183, 185), (184, 186), (185, 187), (186, 188), (187, 189), (188, 190), (189, 191), (190, 192), (191, 193), (192, 194), (193, 195), (194, 196), (195, 197), (196, 198), (197, 199), (198, 200), (199, 201), (202, 204), (202, 230), (203, 205), (203, 231), (204, 206), (205, 207), (206, 208), (207, 209), (208, 210), (209, 211), (210, 212), (211, 213), (212, 214), (213, 215), (214, 216), (215, 217), (216, 218), (217, 219), (218, 220), (219, 221), (220, 222), (221, 223), (222, 224), (223, 225), (224, 226), (225, 227), (226, 228), (227, 229), (228, 230), (229, 231), (232, 233), (232, 246), (233, 234), (234, 235), (235, 236), (236, 237), (237, 238), (238, 239), (239, 240), (240, 241), (241, 242), (242, 243), (243, 244), (244, 245), (245, 246), (247, 248), (247, 261), (248, 249), (249, 250), (250, 251), (251, 252), (252, 253), (253, 254), (254, 255), (255, 256), (256, 257), (257, 258), (258, 259), (259, 260), (260, 261), (262, 263), (262, 276), (263, 264), (264, 265), (265, 266), (266, 267), (267, 268), (268, 269), (269, 270), (270, 271), (271, 272), (272, 273), (273, 274), (274, 275), (275, 276), (277, 278), (277, 291), (278, 279), (279, 280), (280, 281), (281, 282), (282, 283), (283, 284), (284, 285), (285, 286), (286, 287), (287, 288), (288, 289), (289, 290), (290, 291), (292, 293), (292, 306), (293, 294), (294, 295), (295, 296), (296, 297), (297, 298), (298, 299), (299, 300), (300, 301), (301, 302), (302, 303), (303, 304), (304, 305), (305, 306), (307, 308), (307, 321), (308, 309), (309, 310), (310, 311), (311, 312), (312, 313), (313, 314), (314, 315), (315, 316), (316, 317), (317, 318), (318, 319), (319, 320), (320, 321), (322, 323), (322, 336), (323, 324), (324, 325), (325, 326), (326, 327), (327, 328), (328, 329), (329, 330), (330, 331), (331, 332), (332, 333), (333, 334), (334, 335), (335, 336), (337, 338), (337, 351), (338, 339), (339, 340), (340, 341), (341, 342), (342, 343), (343, 344), (344, 345), (345, 346), (346, 347), (347, 348), (348, 349), (349, 350), (350, 351), (384, 385), (384, 386), (384, 402), (385, 387), (385, 403), (386, 387), (386, 388), (387, 389), (388, 389), (388, 390), (389, 391), (390, 391), (390, 392), (391, 393), (392, 393), (392, 394), (393, 395), (394, 395), (394, 396), (395, 397), (396, 397), (396, 398), (397, 399), (398, 399), (398, 400), (399, 401), (400, 401), (400, 402), (401, 403), (402, 403), (404, 405), (404, 406), (404, 422), (405, 407), (405, 423), (406, 407), (406, 408), (407, 409), (408, 409), (408, 410), (409, 411), (410, 411), (410, 412), (411, 413), (412, 413), (412, 414), (413, 415), (414, 415), (414, 416), (415, 417), (416, 417), (416, 418), (417, 419), (418, 419), (418, 420), (419, 421), (420, 421), (420, 422), (421, 423), (422, 423), (424, 425), (424, 426), (424, 442), (425, 427), (425, 443), (426, 427), (426, 428), (427, 429), (428, 429), (428, 430), (429, 431), (430, 431), (430, 432), (431, 433), (432, 433), (432, 434), (433, 435), (434, 435), (434, 436), (435, 437), (436, 437), (436, 438), (437, 439), (438, 439), (438, 440), (439, 441), (440, 441), (440, 442), (441, 443), (442, 443), (444, 445), (444, 446), (444, 462), (445, 447), (445, 463), (446, 447), (446, 448), (447, 449), (448, 449), (448, 450), (449, 451), (450, 451), (450, 452), (451, 453), (452, 453), (452, 454), (453, 455), (454, 455), (454, 456), (455, 457), (456, 457), (456, 458), (457, 459), (458, 459), (458, 460), (459, 461), (460, 461), (460, 462), (461, 463), (462, 463), (528, 530), (528, 532), (528, 536), (529, 531), (529, 533), (529, 544), (530, 534), (530, 537), (531, 535), (531, 545), (532, 542), (533, 549), (534, 541), (535, 548), (536, 544), (537, 545), (538, 539), (538, 540), (538, 546), (539, 543), (539, 547), (540, 541), (540, 543), (541, 542), (542, 543), (546, 547), (546, 550), (547, 551), (548, 549), (548, 550), (549, 551), (550, 551)])
me_cube_012.attributes.new('sharp_edge', 'BOOLEAN', 'EDGE').data.foreach_set('value', [ (min(e.vertices), max(e.vertices)) in _k for e in me_cube_012.edges])
_uv = me_cube_012.uv_layers.new(name='UVMap')
_uv.uv.foreach_set('vector', [0.5957, 0.0, 0.5957, 0.25, 0.625, 0.25, 0.625, 0.0, 0.5957, 0.25, 0.5957, 0.5, 0.625, 0.5, 0.625, 0.25, 0.625, 0.5, 0.625, 0.5, 0.625, 0.75, 0.625, 0.75, 0.5957, 0.75, 0.5957, 1.0, 0.625, 1.0, 0.625, 0.75, 0.125, 0.5, 0.125, 0.75, 0.375, 0.75, 0.375, 0.5, 0.625, 0.5, 0.625, 0.75, 0.875, 0.75, 0.875, 0.5, 0.375, 0.75, 0.375, 1.0, 0.4138, 1.0, 0.4138, 0.75, 0.375, 0.75, 0.375, 0.75, 0.375, 0.5, 0.375, 0.5, 0.375, 0.25, 0.375, 0.5, 0.4138, 0.5, 0.4138, 0.25, 0.375, 0.0, 0.375, 0.25, 0.4138, 0.25, 0.4138, 0.0, 0.375, 0.5, 0.375, 0.75, 0.4138, 0.75, 0.4138, 0.5, 0.375, 0.5, 0.375, 0.5, 0.4138, 0.5, 0.4138, 0.5, 0.4138, 0.5, 0.4138, 0.5, 0.4138, 0.75, 0.4138, 0.75, 0.4138, 0.75, 0.4138, 0.75, 0.375, 0.75, 0.375, 0.75, 0.4138, 0.75, 0.4138, 1.0, 0.5957, 1.0, 0.5957, 0.75, 0.4138, 0.5, 0.4138, 0.75, 0.5957, 0.75, 0.5957, 0.5, 0.4138, 0.25, 0.4138, 0.5, 0.5957, 0.5, 0.5957, 0.25, 0.4138, 0.0, 0.4138, 0.25, 0.5957, 0.25, 0.5957, 0.0, 0.5957, 0.5, 0.5957, 0.75, 0.625, 0.75, 0.625, 0.5, 0.5957, 0.5, 0.5957, 0.5, 0.625, 0.5, 0.625, 0.5, 0.5957, 0.75, 0.5957, 0.75, 0.5957, 0.5, 0.5957, 0.5, 0.625, 0.75, 0.625, 0.75, 0.5957, 0.75, 0.5957, 0.75, 0.4241, 0.0122, 0.5759, 0.0122, 0.5759, 0.2378, 0.4241, 0.2378, 0.375, 0.4375, 0.5, 0.4375, 0.625, 0.4375, 0.625, 0.5, 0.375, 0.5, 0.625, 0.75, 0.375, 0.75, 0.375, 0.75, 0.625, 0.75, 0.375, 0.9375, 0.625, 0.9375, 0.625, 1.0, 0.375, 1.0, 0.3125, 0.5, 0.375, 0.5, 0.375, 0.75, 0.3125, 0.75, 0.8125, 0.5, 0.875, 0.5, 0.875, 0.75, 0.8125, 0.75, 0.6336, 0.5134, 0.6789, 0.5134, 0.6789, 0.7366, 0.6336, 0.7366, 0.6875, 0.5, 0.75, 0.5, 0.75, 0.75, 0.6875, 0.75, 0.7564, 0.5118, 0.8061, 0.5118, 0.8061, 0.7382, 0.7564, 0.7382, 0.125, 0.5, 0.1875, 0.5, 0.1875, 0.75, 0.125, 0.75, 0.1875, 0.5, 0.25, 0.5, 0.25, 0.75, 0.1875, 0.75, 0.25, 0.5, 0.3125, 0.5, 0.3125, 0.75, 0.25, 0.75, 0.375, 0.75, 0.625, 0.75, 0.625, 0.8125, 0.5, 0.8125, 0.375, 0.8125, 0.5122, 0.8172, 0.6128, 0.8173, 0.6128, 0.8702, 0.5122, 0.8703, 0.5255, 0.8812, 0.6069, 0.8812, 0.6069, 0.9219, 0.375, 0.25, 0.625, 0.25, 0.625, 0.3125, 0.375, 0.3125, 0.6113, 0.3243, 0.6113, 0.3703, 0.5193, 0.3703, 0.5115, 0.3794, 0.6135, 0.3795, 0.6135, 0.433, 0.5115, 0.4331, 0.4101, 0.5135, 0.5899, 0.5135, 0.5899, 0.7365, 0.4101, 0.7365, 0.375, 0.75, 0.375, 0.5, 0.375, 0.5, 0.375, 0.75, 0.625, 0.5, 0.625, 0.75, 0.625, 0.75, 0.625, 0.5, 0.375, 0.5, 0.625, 0.5, 0.625, 0.5, 0.375, 0.5, 0.375, 0.0, 0.625, 0.0, 0.591, 0.008442, 0.409, 0.008442, 0.625, 0.0, 0.625, 0.25, 0.591, 0.2416, 0.591, 0.008442, 0.625, 0.25, 0.375, 0.25, 0.409, 0.2416, 0.591, 0.2416, 0.375, 0.25, 0.375, 0.0, 0.409, 0.008442, 0.409, 0.2416, 0.5759, 0.0122, 0.4241, 0.0122, 0.409, 0.008442, 0.591, 0.008442, 0.4241, 0.0122, 0.4241, 0.2378, 0.409, 0.2416, 0.409, 0.008442, 0.5759, 0.2378, 0.5759, 0.0122, 0.591, 0.008442, 0.591, 0.2416, 0.4241, 0.2378, 0.5759, 0.2378, 0.591, 0.2416, 0.409, 0.2416, 0.8086, 0.5072, 0.7539, 0.5072, 0.75, 0.5, 0.8125, 0.5, 0.7539, 0.7428, 0.8086, 0.7428, 0.8125, 0.75, 0.75, 0.75, 0.7539, 0.5072, 0.7539, 0.7428, 0.75, 0.75, 0.75, 0.5, 0.8086, 0.7428, 0.8086, 0.5072, 0.8125, 0.5, 0.8125, 0.75, 0.7539, 0.5072, 0.8086, 0.5072, 0.8061, 0.5118, 0.7564, 0.5118, 0.8086, 0.5072, 0.8086, 0.7428, 0.8061, 0.7382, 0.8061, 0.5118, 0.8086, 0.7428, 0.7539, 0.7428, 0.7564, 0.7382, 0.8061, 0.7382, 0.7539, 0.7428, 0.7539, 0.5072, 0.7564, 0.5118, 0.7564, 0.7382, 0.625, 0.5, 0.6875, 0.5, 0.6828, 0.5074, 0.6297, 0.5074, 0.6875, 0.5, 0.6875, 0.75, 0.6828, 0.7426, 0.6828, 0.5074, 0.6875, 0.75, 0.625, 0.75, 0.6297, 0.7426, 0.6828, 0.7426, 0.625, 0.75, 0.625, 0.5, 0.6297, 0.5074, 0.6297, 0.7426, 0.6297, 0.5074, 0.6828, 0.5074, 0.6789, 0.5134, 0.6336, 0.5134, 0.6828, 0.5074, 0.6828, 0.7426, 0.6789, 0.7366, 0.6789, 0.5134, 0.6828, 0.7426, 0.6297, 0.7426, 0.6336, 0.7366, 0.6789, 0.7366, 0.6297, 0.7426, 0.6297, 0.5074, 0.6336, 0.5134, 0.6336, 0.7366, 0.375, 0.8125, 0.5, 0.8125, 0.5, 0.875, 0.375, 0.875, 0.6166, 0.8717, 0.6166, 0.8158, 0.625, 0.8125, 0.625, 0.875, 0.6166, 0.8158, 0.5084, 0.8157, 0.5, 0.8125, 0.625, 0.8125, 0.5084, 0.8718, 0.6166, 0.8717, 0.625, 0.875, 0.5, 0.875, 0.5084, 0.8157, 0.5084, 0.8718, 0.5, 0.875, 0.5, 0.8125, 0.6128, 0.8702, 0.6128, 0.8173, 0.6166, 0.8158, 0.6166, 0.8717, 0.6128, 0.8173, 0.5122, 0.8172, 0.5084, 0.8157, 0.6166, 0.8158, 0.5122, 0.8703, 0.6128, 0.8702, 0.6166, 0.8717, 0.5084, 0.8718, 0.5122, 0.8172, 0.5122, 0.8703, 0.5084, 0.8718, 0.5084, 0.8157, 0.375, 0.375, 0.5, 0.375, 0.5, 0.4375, 0.375, 0.4375, 0.6188, 0.4351, 0.6188, 0.3774, 0.625, 0.375, 0.625, 0.4375, 0.6188, 0.3774, 0.5062, 0.3774, 0.5, 0.375, 0.625, 0.375, 0.5062, 0.4351, 0.6188, 0.4351, 0.625, 0.4375, 0.5, 0.4375, 0.5062, 0.3774, 0.5062, 0.4351, 0.5, 0.4375, 0.5, 0.375, 0.5062, 0.3774, 0.6188, 0.3774, 0.6135, 0.3795, 0.5115, 0.3794, 0.6188, 0.3774, 0.6188, 0.4351, 0.6135, 0.433, 0.6135, 0.3795, 0.6188, 0.4351, 0.5062, 0.4351, 0.5115, 0.4331, 0.6135, 0.433, 0.5062, 0.4351, 0.5062, 0.3774, 0.5115, 0.3794, 0.5115, 0.4331, 0.6059, 0.5074, 0.3941, 0.5074, 0.375, 0.5, 0.625, 0.5, 0.3941, 0.5074, 0.3941, 0.7426, 0.375, 0.75, 0.375, 0.5, 0.6059, 0.7426, 0.6059, 0.5074, 0.625, 0.5, 0.625, 0.75, 0.3941, 0.7426, 0.6059, 0.7426, 0.625, 0.75, 0.375, 0.75, 0.3941, 0.5074, 0.6059, 0.5074, 0.5899, 0.5135, 0.4101, 0.5135, 0.6059, 0.5074, 0.6059, 0.7426, 0.5899, 0.7365, 0.5899, 0.5135, 0.6059, 0.7426, 0.3941, 0.7426, 0.4101, 0.7365, 0.5899, 0.7365, 0.3941, 0.7426, 0.3941, 0.5074, 0.4101, 0.5135, 0.4101, 0.7365, 0.375, 0.875, 0.5, 0.875, 0.625, 0.9375, 0.375, 0.9375, 0.6118, 0.9261, 0.6118, 0.8795, 0.625, 0.875, 0.625, 0.9375, 0.6118, 0.8795, 0.5186, 0.8795, 0.5, 0.875, 0.625, 0.875, 0.5186, 0.8795, 0.6118, 0.9261, 0.625, 0.9375, 0.5, 0.875, 0.6069, 0.9219, 0.6069, 0.8812, 0.6118, 0.8795, 0.6118, 0.9261, 0.6069, 0.8812, 0.5255, 0.8812, 0.5186, 0.8795, 0.6118, 0.8795, 0.5255, 0.8812, 0.6069, 0.9219, 0.6118, 0.9261, 0.5186, 0.8795, 0.375, 0.3125, 0.625, 0.3125, 0.5, 0.375, 0.375, 0.375, 0.615, 0.3716, 0.615, 0.3211, 0.625, 0.3125, 0.625, 0.375, 0.5141, 0.3716, 0.615, 0.3716, 0.625, 0.375, 0.5, 0.375, 0.615, 0.3211, 0.5141, 0.3716, 0.5, 0.375, 0.625, 0.3125, 0.6113, 0.3703, 0.6113, 0.3243, 0.615, 0.3211, 0.615, 0.3716, 0.5193, 0.3703, 0.6113, 0.3703, 0.615, 0.3716, 0.5141, 0.3716, 0.6113, 0.3243, 0.5193, 0.3703, 0.5141, 0.3716, 0.615, 0.3211, 1.0, 0.5, 1.0, 1.0, 0.9333, 1.0, 0.9333, 0.5, 0.9333, 0.5, 0.9333, 1.0, 0.8667, 1.0, 0.8667, 0.5, 0.8667, 0.5, 0.8667, 1.0, 0.8, 1.0, 0.8, 0.5, 0.8, 0.5, 0.8, 1.0, 0.7333, 1.0, 0.7333, 0.5, 0.7333, 0.5, 0.7333, 1.0, 0.6667, 1.0, 0.6667, 0.5, 0.6667, 0.5, 0.6667, 1.0, 0.6, 1.0, 0.6, 0.5, 0.6, 0.5, 0.6, 1.0, 0.5333, 1.0, 0.5333, 0.5, 0.5333, 0.5, 0.5333, 1.0, 0.4667, 1.0, 0.4667, 0.5, 0.4667, 0.5, 0.4667, 1.0, 0.4, 1.0, 0.4, 0.5, 0.4, 0.5, 0.4, 1.0, 0.3333, 1.0, 0.3333, 0.5, 0.3333, 0.5, 0.3333, 1.0, 0.2667, 1.0, 0.2667, 0.5, 0.2667, 0.5, 0.2667, 1.0, 0.2, 1.0, 0.2, 0.5, 0.2, 0.5, 0.2, 1.0, 0.1333, 1.0, 0.1333, 0.5, 0.3476, 0.4693, 0.25, 0.49, 0.1524, 0.4693, 0.07165, 0.4106, 0.02175, 0.3242, 0.01131, 0.2249, 0.04215, 0.13, 0.1089, 0.05584, 0.2001, 0.01524, 0.2999, 0.01524, 0.3911, 0.05584, 0.4578, 0.13, 0.4887, 0.2249, 0.4783, 0.3242, 0.4284, 0.4106, 0.1333, 0.5, 0.1333, 1.0, 0.06667, 1.0, 0.06667, 0.5, 0.06667, 0.5, 0.06667, 1.0, 4.47e-08, 1.0, 4.47e-08, 0.5, 0.75, 0.4209, 0.8195, 0.4061, 0.877, 0.3643, 0.9125, 0.3028, 0.9199, 0.2321, 0.898, 0.1646, 0.8504, 0.1118, 0.7855, 0.08285, 0.7145, 0.08285, 0.6496, 0.1118, 0.602, 0.1646, 0.5801, 0.2321, 0.5875, 0.3028, 0.623, 0.3643, 0.6805, 0.4061, 1.0, 0.5, 1.0, 1.0, 0.9333, 1.0, 0.9333, 0.5, 0.9333, 0.5, 0.9333, 1.0, 0.8667, 1.0, 0.8667, 0.5, 0.8667, 0.5, 0.8667, 1.0, 0.8, 1.0, 0.8, 0.5, 0.8, 0.5, 0.8, 1.0, 0.7333, 1.0, 0.7333, 0.5, 0.7333, 0.5, 0.7333, 1.0, 0.6667, 1.0, 0.6667, 0.5, 0.6667, 0.5, 0.6667, 1.0, 0.6, 1.0, 0.6, 0.5, 0.6, 0.5, 0.6, 1.0, 0.5333, 1.0, 0.5333, 0.5, 0.5333, 0.5, 0.5333, 1.0, 0.4667, 1.0, 0.4667, 0.5, 0.4667, 0.5, 0.4667, 1.0, 0.4, 1.0, 0.4, 0.5, 0.4, 0.5, 0.4, 1.0, 0.3333, 1.0, 0.3333, 0.5, 0.3333, 0.5, 0.3333, 1.0, 0.2667, 1.0, 0.2667, 0.5, 0.2667, 0.5, 0.2667, 1.0, 0.2, 1.0, 0.2, 0.5, 0.2, 0.5, 0.2, 1.0, 0.1333, 1.0, 0.1333, 0.5, 0.3476, 0.4693, 0.25, 0.49, 0.1524, 0.4693, 0.07165, 0.4106, 0.02175, 0.3242, 0.01131, 0.2249, 0.04215, 0.13, 0.1089, 0.05584, 0.2001, 0.01524, 0.2999, 0.01524, 0.3911, 0.05584, 0.4578, 0.13, 0.4887, 0.2249, 0.4783, 0.3242, 0.4284, 0.4106, 0.1333, 0.5, 0.1333, 1.0, 0.06667, 1.0, 0.06667, 0.5, 0.06667, 0.5, 0.06667, 1.0, 4.47e-08, 1.0, 4.47e-08, 0.5, 0.75, 0.4209, 0.8195, 0.4061, 0.877, 0.3643, 0.9125, 0.3028, 0.9199, 0.2321, 0.898, 0.1646, 0.8504, 0.1118, 0.7855, 0.08285, 0.7145, 0.08285, 0.6496, 0.1118, 0.602, 0.1646, 0.5801, 0.2321, 0.5875, 0.3028, 0.623, 0.3643, 0.6805, 0.4061, 1.0, 0.5, 0.9333, 0.5, 0.9333, 1.0, 1.0, 1.0, 0.9333, 0.5, 0.8667, 0.5, 0.8667, 1.0, 0.9333, 1.0, 0.8667, 0.5, 0.8, 0.5, 0.8, 1.0, 0.8667, 1.0, 0.8, 0.5, 0.7333, 0.5, 0.7333, 1.0, 0.8, 1.0, 0.7333, 0.5, 0.6667, 0.5, 0.6667, 1.0, 0.7333, 1.0, 0.6667, 0.5, 0.6, 0.5, 0.6, 1.0, 0.6667, 1.0, 0.6, 0.5, 0.5333, 0.5, 0.5333, 1.0, 0.6, 1.0, 0.5333, 0.5, 0.4667, 0.5, 0.4667, 1.0, 0.5333, 1.0, 0.4667, 0.5, 0.4, 0.5, 0.4, 1.0, 0.4667, 1.0, 0.4, 0.5, 0.3333, 0.5, 0.3333, 1.0, 0.4, 1.0, 0.3333, 0.5, 0.2667, 0.5, 0.2667, 1.0, 0.3333, 1.0, 0.2667, 0.5, 0.2, 0.5, 0.2, 1.0, 0.2667, 1.0, 0.2, 0.5, 0.1333, 0.5, 0.1333, 1.0, 0.2, 1.0, 0.3476, 0.4693, 0.4284, 0.4106, 0.4783, 0.3242, 0.4887, 0.2249, 0.4578, 0.13, 0.3911, 0.05584, 0.2999, 0.01524, 0.2001, 0.01524, 0.1089, 0.05584, 0.04215, 0.13, 0.01131, 0.2249, 0.02175, 0.3242, 0.07165, 0.4106, 0.1524, 0.4693, 0.25, 0.49, 0.1333, 0.5, 0.06667, 0.5, 0.06667, 1.0, 0.1333, 1.0, 0.06667, 0.5, 4.47e-08, 0.5, 4.47e-08, 1.0, 0.06667, 1.0, 0.75, 0.4209, 0.6805, 0.4061, 0.623, 0.3643, 0.5875, 0.3028, 0.5801, 0.2321, 0.602, 0.1646, 0.6496, 0.1118, 0.7145, 0.08285, 0.7855, 0.08285, 0.8504, 0.1118, 0.898, 0.1646, 0.9199, 0.2321, 0.9125, 0.3028, 0.877, 0.3643, 0.8195, 0.4061, 1.0, 0.5, 0.9333, 0.5, 0.9333, 1.0, 1.0, 1.0, 0.9333, 0.5, 0.8667, 0.5, 0.8667, 1.0, 0.9333, 1.0, 0.8667, 0.5, 0.8, 0.5, 0.8, 1.0, 0.8667, 1.0, 0.8, 0.5, 0.7333, 0.5, 0.7333, 1.0, 0.8, 1.0, 0.7333, 0.5, 0.6667, 0.5, 0.6667, 1.0, 0.7333, 1.0, 0.6667, 0.5, 0.6, 0.5, 0.6, 1.0, 0.6667, 1.0, 0.6, 0.5, 0.5333, 0.5, 0.5333, 1.0, 0.6, 1.0, 0.5333, 0.5, 0.4667, 0.5, 0.4667, 1.0, 0.5333, 1.0, 0.4667, 0.5, 0.4, 0.5, 0.4, 1.0, 0.4667, 1.0, 0.4, 0.5, 0.3333, 0.5, 0.3333, 1.0, 0.4, 1.0, 0.3333, 0.5, 0.2667, 0.5, 0.2667, 1.0, 0.3333, 1.0, 0.2667, 0.5, 0.2, 0.5, 0.2, 1.0, 0.2667, 1.0, 0.2, 0.5, 0.1333, 0.5, 0.1333, 1.0, 0.2, 1.0, 0.3476, 0.4693, 0.4284, 0.4106, 0.4783, 0.3242, 0.4887, 0.2249, 0.4578, 0.13, 0.3911, 0.05584, 0.2999, 0.01524, 0.2001, 0.01524, 0.1089, 0.05584, 0.04215, 0.13, 0.01131, 0.2249, 0.02175, 0.3242, 0.07165, 0.4106, 0.1524, 0.4693, 0.25, 0.49, 0.1333, 0.5, 0.06667, 0.5, 0.06667, 1.0, 0.1333, 1.0, 0.06667, 0.5, 4.47e-08, 0.5, 4.47e-08, 1.0, 0.06667, 1.0, 0.75, 0.4209, 0.6805, 0.4061, 0.623, 0.3643, 0.5875, 0.3028, 0.5801, 0.2321, 0.602, 0.1646, 0.6496, 0.1118, 0.7145, 0.08285, 0.7855, 0.08285, 0.8504, 0.1118, 0.898, 0.1646, 0.9199, 0.2321, 0.9125, 0.3028, 0.877, 0.3643, 0.8195, 0.4061, 0.8302, 0.4301, 0.75, 0.4471, 0.75, 0.49, 0.8476, 0.4693, 0.8965, 0.3819, 0.8302, 0.4301, 0.8476, 0.4693, 0.9284, 0.4106, 0.9374, 0.3109, 0.8965, 0.3819, 0.9284, 0.4106, 0.9783, 0.3242, 0.946, 0.2294, 0.9374, 0.3109, 0.9783, 0.3242, 0.9887, 0.2249, 0.9207, 0.1515, 0.946, 0.2294, 0.9887, 0.2249, 0.9578, 0.13, 0.8658, 0.09055, 0.9207, 0.1515, 0.9578, 0.13, 0.8911, 0.05584, 0.791, 0.05721, 0.8658, 0.09055, 0.8911, 0.05584, 0.7999, 0.01524, 0.709, 0.05721, 0.791, 0.05721, 0.7999, 0.01524, 0.7001, 0.01524, 0.6342, 0.09055, 0.709, 0.05721, 0.7001, 0.01524, 0.6089, 0.05584, 0.5793, 0.1515, 0.6342, 0.09055, 0.6089, 0.05584, 0.5422, 0.13, 0.554, 0.2294, 0.5793, 0.1515, 0.5422, 0.13, 0.5113, 0.2249, 0.5626, 0.3109, 0.554, 0.2294, 0.5113, 0.2249, 0.5217, 0.3242, 0.6035, 0.3819, 0.5626, 0.3109, 0.5217, 0.3242, 0.5716, 0.4106, 0.6698, 0.4301, 0.6035, 0.3819, 0.5716, 0.4106, 0.6524, 0.4693, 0.75, 0.4471, 0.6698, 0.4301, 0.6524, 0.4693, 0.75, 0.49, 0.8302, 0.4301, 0.75, 0.4471, 0.75, 0.49, 0.8476, 0.4693, 0.8965, 0.3819, 0.8302, 0.4301, 0.8476, 0.4693, 0.9284, 0.4106, 0.9374, 0.3109, 0.8965, 0.3819, 0.9284, 0.4106, 0.9783, 0.3242, 0.946, 0.2294, 0.9374, 0.3109, 0.9783, 0.3242, 0.9887, 0.2249, 0.9207, 0.1515, 0.946, 0.2294, 0.9887, 0.2249, 0.9578, 0.13, 0.8658, 0.09055, 0.9207, 0.1515, 0.9578, 0.13, 0.8911, 0.05584, 0.791, 0.05721, 0.8658, 0.09055, 0.8911, 0.05584, 0.7999, 0.01524, 0.709, 0.05721, 0.791, 0.05721, 0.7999, 0.01524, 0.7001, 0.01524, 0.6342, 0.09055, 0.709, 0.05721, 0.7001, 0.01524, 0.6089, 0.05584, 0.5793, 0.1515, 0.6342, 0.09055, 0.6089, 0.05584, 0.5422, 0.13, 0.554, 0.2294, 0.5793, 0.1515, 0.5422, 0.13, 0.5113, 0.2249, 0.5626, 0.3109, 0.554, 0.2294, 0.5113, 0.2249, 0.5217, 0.3242, 0.6035, 0.3819, 0.5626, 0.3109, 0.5217, 0.3242, 0.5716, 0.4106, 0.6698, 0.4301, 0.6035, 0.3819, 0.5716, 0.4106, 0.6524, 0.4693, 0.75, 0.4471, 0.6698, 0.4301, 0.6524, 0.4693, 0.75, 0.49, 0.8302, 0.4301, 0.8476, 0.4693, 0.75, 0.49, 0.75, 0.4471, 0.8965, 0.3819, 0.9284, 0.4106, 0.8476, 0.4693, 0.8302, 0.4301, 0.9374, 0.3109, 0.9783, 0.3242, 0.9284, 0.4106, 0.8965, 0.3819, 0.946, 0.2294, 0.9887, 0.2249, 0.9783, 0.3242, 0.9374, 0.3109, 0.9207, 0.1515, 0.9578, 0.13, 0.9887, 0.2249, 0.946, 0.2294, 0.8658, 0.09055, 0.8911, 0.05584, 0.9578, 0.13, 0.9207, 0.1515, 0.791, 0.05721, 0.7999, 0.01524, 0.8911, 0.05584, 0.8658, 0.09055, 0.709, 0.05721, 0.7001, 0.01524, 0.7999, 0.01524, 0.791, 0.05721, 0.6342, 0.09055, 0.6089, 0.05584, 0.7001, 0.01524, 0.709, 0.05721, 0.5793, 0.1515, 0.5422, 0.13, 0.6089, 0.05584, 0.6342, 0.09055, 0.554, 0.2294, 0.5113, 0.2249, 0.5422, 0.13, 0.5793, 0.1515, 0.5626, 0.3109, 0.5217, 0.3242, 0.5113, 0.2249, 0.554, 0.2294, 0.6035, 0.3819, 0.5716, 0.4106, 0.5217, 0.3242, 0.5626, 0.3109, 0.6698, 0.4301, 0.6524, 0.4693, 0.5716, 0.4106, 0.6035, 0.3819, 0.75, 0.4471, 0.75, 0.49, 0.6524, 0.4693, 0.6698, 0.4301, 0.8302, 0.4301, 0.8476, 0.4693, 0.75, 0.49, 0.75, 0.4471, 0.8965, 0.3819, 0.9284, 0.4106, 0.8476, 0.4693, 0.8302, 0.4301, 0.9374, 0.3109, 0.9783, 0.3242, 0.9284, 0.4106, 0.8965, 0.3819, 0.946, 0.2294, 0.9887, 0.2249, 0.9783, 0.3242, 0.9374, 0.3109, 0.9207, 0.1515, 0.9578, 0.13, 0.9887, 0.2249, 0.946, 0.2294, 0.8658, 0.09055, 0.8911, 0.05584, 0.9578, 0.13, 0.9207, 0.1515, 0.791, 0.05721, 0.7999, 0.01524, 0.8911, 0.05584, 0.8658, 0.09055, 0.709, 0.05721, 0.7001, 0.01524, 0.7999, 0.01524, 0.791, 0.05721, 0.6342, 0.09055, 0.6089, 0.05584, 0.7001, 0.01524, 0.709, 0.05721, 0.5793, 0.1515, 0.5422, 0.13, 0.6089, 0.05584, 0.6342, 0.09055, 0.554, 0.2294, 0.5113, 0.2249, 0.5422, 0.13, 0.5793, 0.1515, 0.5626, 0.3109, 0.5217, 0.3242, 0.5113, 0.2249, 0.554, 0.2294, 0.6035, 0.3819, 0.5716, 0.4106, 0.5217, 0.3242, 0.5626, 0.3109, 0.6698, 0.4301, 0.6524, 0.4693, 0.5716, 0.4106, 0.6035, 0.3819, 0.75, 0.4471, 0.75, 0.49, 0.6524, 0.4693, 0.6698, 0.4301, 0.8195, 0.4061, 0.75, 0.4209, 0.75, 0.4471, 0.8302, 0.4301, 0.877, 0.3643, 0.8195, 0.4061, 0.8302, 0.4301, 0.8965, 0.3819, 0.9125, 0.3028, 0.877, 0.3643, 0.8965, 0.3819, 0.9374, 0.3109, 0.9199, 0.2321, 0.9125, 0.3028, 0.9374, 0.3109, 0.946, 0.2294, 0.898, 0.1646, 0.9199, 0.2321, 0.946, 0.2294, 0.9207, 0.1515, 0.8504, 0.1118, 0.898, 0.1646, 0.9207, 0.1515, 0.8658, 0.09055, 0.7855, 0.08285, 0.8504, 0.1118, 0.8658, 0.09055, 0.791, 0.05721, 0.7145, 0.08285, 0.7855, 0.08285, 0.791, 0.05721, 0.709, 0.05721, 0.6496, 0.1118, 0.7145, 0.08285, 0.709, 0.05721, 0.6342, 0.09055, 0.602, 0.1646, 0.6496, 0.1118, 0.6342, 0.09055, 0.5793, 0.1515, 0.5801, 0.2321, 0.602, 0.1646, 0.5793, 0.1515, 0.554, 0.2294, 0.5875, 0.3028, 0.5801, 0.2321, 0.554, 0.2294, 0.5626, 0.3109, 0.623, 0.3643, 0.5875, 0.3028, 0.5626, 0.3109, 0.6035, 0.3819, 0.6805, 0.4061, 0.623, 0.3643, 0.6035, 0.3819, 0.6698, 0.4301, 0.75, 0.4209, 0.6805, 0.4061, 0.6698, 0.4301, 0.75, 0.4471, 0.8195, 0.4061, 0.75, 0.4209, 0.75, 0.4471, 0.8302, 0.4301, 0.877, 0.3643, 0.8195, 0.4061, 0.8302, 0.4301, 0.8965, 0.3819, 0.9125, 0.3028, 0.877, 0.3643, 0.8965, 0.3819, 0.9374, 0.3109, 0.9199, 0.2321, 0.9125, 0.3028, 0.9374, 0.3109, 0.946, 0.2294, 0.898, 0.1646, 0.9199, 0.2321, 0.946, 0.2294, 0.9207, 0.1515, 0.8504, 0.1118, 0.898, 0.1646, 0.9207, 0.1515, 0.8658, 0.09055, 0.7855, 0.08285, 0.8504, 0.1118, 0.8658, 0.09055, 0.791, 0.05721, 0.7145, 0.08285, 0.7855, 0.08285, 0.791, 0.05721, 0.709, 0.05721, 0.6496, 0.1118, 0.7145, 0.08285, 0.709, 0.05721, 0.6342, 0.09055, 0.602, 0.1646, 0.6496, 0.1118, 0.6342, 0.09055, 0.5793, 0.1515, 0.5801, 0.2321, 0.602, 0.1646, 0.5793, 0.1515, 0.554, 0.2294, 0.5875, 0.3028, 0.5801, 0.2321, 0.554, 0.2294, 0.5626, 0.3109, 0.623, 0.3643, 0.5875, 0.3028, 0.5626, 0.3109, 0.6035, 0.3819, 0.6805, 0.4061, 0.623, 0.3643, 0.6035, 0.3819, 0.6698, 0.4301, 0.75, 0.4209, 0.6805, 0.4061, 0.6698, 0.4301, 0.75, 0.4471, 0.8195, 0.4061, 0.8302, 0.4301, 0.75, 0.4471, 0.75, 0.4209, 0.877, 0.3643, 0.8965, 0.3819, 0.8302, 0.4301, 0.8195, 0.4061, 0.9125, 0.3028, 0.9374, 0.3109, 0.8965, 0.3819, 0.877, 0.3643, 0.9199, 0.2321, 0.946, 0.2294, 0.9374, 0.3109, 0.9125, 0.3028, 0.898, 0.1646, 0.9207, 0.1515, 0.946, 0.2294, 0.9199, 0.2321, 0.8504, 0.1118, 0.8658, 0.09055, 0.9207, 0.1515, 0.898, 0.1646, 0.7855, 0.08285, 0.791, 0.05721, 0.8658, 0.09055, 0.8504, 0.1118, 0.7145, 0.08285, 0.709, 0.05721, 0.791, 0.05721, 0.7855, 0.08285, 0.6496, 0.1118, 0.6342, 0.09055, 0.709, 0.05721, 0.7145, 0.08285, 0.602, 0.1646, 0.5793, 0.1515, 0.6342, 0.09055, 0.6496, 0.1118, 0.5801, 0.2321, 0.554, 0.2294, 0.5793, 0.1515, 0.602, 0.1646, 0.5875, 0.3028, 0.5626, 0.3109, 0.554, 0.2294, 0.5801, 0.2321, 0.623, 0.3643, 0.6035, 0.3819, 0.5626, 0.3109, 0.5875, 0.3028, 0.6805, 0.4061, 0.6698, 0.4301, 0.6035, 0.3819, 0.623, 0.3643, 0.75, 0.4209, 0.75, 0.4471, 0.6698, 0.4301, 0.6805, 0.4061, 0.8195, 0.4061, 0.8302, 0.4301, 0.75, 0.4471, 0.75, 0.4209, 0.877, 0.3643, 0.8965, 0.3819, 0.8302, 0.4301, 0.8195, 0.4061, 0.9125, 0.3028, 0.9374, 0.3109, 0.8965, 0.3819, 0.877, 0.3643, 0.9199, 0.2321, 0.946, 0.2294, 0.9374, 0.3109, 0.9125, 0.3028, 0.898, 0.1646, 0.9207, 0.1515, 0.946, 0.2294, 0.9199, 0.2321, 0.8504, 0.1118, 0.8658, 0.09055, 0.9207, 0.1515, 0.898, 0.1646, 0.7855, 0.08285, 0.791, 0.05721, 0.8658, 0.09055, 0.8504, 0.1118, 0.7145, 0.08285, 0.709, 0.05721, 0.791, 0.05721, 0.7855, 0.08285, 0.6496, 0.1118, 0.6342, 0.09055, 0.709, 0.05721, 0.7145, 0.08285, 0.602, 0.1646, 0.5793, 0.1515, 0.6342, 0.09055, 0.6496, 0.1118, 0.5801, 0.2321, 0.554, 0.2294, 0.5793, 0.1515, 0.602, 0.1646, 0.5875, 0.3028, 0.5626, 0.3109, 0.554, 0.2294, 0.5801, 0.2321, 0.623, 0.3643, 0.6035, 0.3819, 0.5626, 0.3109, 0.5875, 0.3028, 0.6805, 0.4061, 0.6698, 0.4301, 0.6035, 0.3819, 0.623, 0.3643, 0.75, 0.4209, 0.75, 0.4471, 0.6698, 0.4301, 0.6805, 0.4061, 0.375, 0.0, 0.375, 0.25, 0.625, 0.25, 0.625, 0.0, 0.375, 0.25, 0.375, 0.5, 0.625, 0.5, 0.625, 0.25, 0.375, 0.5, 0.375, 0.75, 0.625, 0.75, 0.625, 0.5, 0.375, 0.75, 0.375, 1.0, 0.625, 1.0, 0.625, 0.75, 0.125, 0.5, 0.125, 0.75, 0.375, 0.75, 0.375, 0.5, 0.625, 0.5, 0.625, 0.75, 0.875, 0.75, 0.875, 0.5, 0.375, 0.0, 0.375, 0.25, 0.625, 0.25, 0.625, 0.0, 0.375, 0.25, 0.375, 0.5, 0.625, 0.5, 0.625, 0.25, 0.375, 0.5, 0.375, 0.75, 0.625, 0.75, 0.625, 0.5, 0.375, 0.75, 0.375, 1.0, 0.625, 1.0, 0.625, 0.75, 0.125, 0.5, 0.125, 0.75, 0.375, 0.75, 0.375, 0.5, 0.625, 0.5, 0.625, 0.75, 0.875, 0.75, 0.875, 0.5, 0.375, 0.0, 0.375, 0.25, 0.625, 0.25, 0.625, 0.0, 0.375, 0.25, 0.375, 0.5, 0.625, 0.5, 0.625, 0.25, 0.375, 0.5, 0.375, 0.75, 0.625, 0.75, 0.625, 0.5, 0.375, 0.75, 0.375, 1.0, 0.625, 1.0, 0.625, 0.75, 0.125, 0.5, 0.125, 0.75, 0.375, 0.75, 0.375, 0.5, 0.625, 0.5, 0.625, 0.75, 0.875, 0.75, 0.875, 0.5, 0.375, 0.0, 0.625, 0.0, 0.625, 0.25, 0.375, 0.25, 0.375, 0.25, 0.625, 0.25, 0.625, 0.5, 0.375, 0.5, 0.375, 0.5, 0.625, 0.5, 0.625, 0.75, 0.375, 0.75, 0.375, 0.75, 0.625, 0.75, 0.625, 1.0, 0.375, 1.0, 0.125, 0.5, 0.375, 0.5, 0.375, 0.75, 0.125, 0.75, 0.625, 0.5, 0.875, 0.5, 0.875, 0.75, 0.625, 0.75, 1.0, 0.5, 1.0, 1.0, 0.9, 1.0, 0.9, 0.5, 0.9, 0.5, 0.9, 1.0, 0.8, 1.0, 0.8, 0.5, 0.8, 0.5, 0.8, 1.0, 0.7, 1.0, 0.7, 0.5, 0.7, 0.5, 0.7, 1.0, 0.6, 1.0, 0.6, 0.5, 0.6, 0.5, 0.6, 1.0, 0.5, 1.0, 0.5, 0.5, 0.5, 0.5, 0.5, 1.0, 0.4, 1.0, 0.4, 0.5, 0.4, 0.5, 0.4, 1.0, 0.3, 1.0, 0.3, 0.5, 0.3, 0.5, 0.3, 1.0, 0.2, 1.0, 0.2, 0.5, 0.3911, 0.4442, 0.25, 0.49, 0.1089, 0.4442, 0.02175, 0.3242, 0.02175, 0.1758, 0.1089, 0.05584, 0.25, 0.01, 0.3911, 0.05584, 0.4783, 0.1758, 0.4783, 0.3242, 0.2, 0.5, 0.2, 1.0, 0.1, 1.0, 0.1, 0.5, 0.1, 0.5, 0.1, 1.0, -7.451e-08, 1.0, -7.451e-08, 0.5, 0.75, 0.49, 0.8911, 0.4442, 0.9783, 0.3242, 0.9783, 0.1758, 0.8911, 0.05584, 0.75, 0.01, 0.6089, 0.05584, 0.5217, 0.1758, 0.5217, 0.3242, 0.6089, 0.4442, 1.0, 0.5, 1.0, 1.0, 0.9, 1.0, 0.9, 0.5, 0.9, 0.5, 0.9, 1.0, 0.8, 1.0, 0.8, 0.5, 0.8, 0.5, 0.8, 1.0, 0.7, 1.0, 0.7, 0.5, 0.7, 0.5, 0.7, 1.0, 0.6, 1.0, 0.6, 0.5, 0.6, 0.5, 0.6, 1.0, 0.5, 1.0, 0.5, 0.5, 0.5, 0.5, 0.5, 1.0, 0.4, 1.0, 0.4, 0.5, 0.4, 0.5, 0.4, 1.0, 0.3, 1.0, 0.3, 0.5, 0.3, 0.5, 0.3, 1.0, 0.2, 1.0, 0.2, 0.5, 0.3911, 0.4442, 0.25, 0.49, 0.1089, 0.4442, 0.02175, 0.3242, 0.02175, 0.1758, 0.1089, 0.05584, 0.25, 0.01, 0.3911, 0.05584, 0.4783, 0.1758, 0.4783, 0.3242, 0.2, 0.5, 0.2, 1.0, 0.1, 1.0, 0.1, 0.5, 0.1, 0.5, 0.1, 1.0, -7.451e-08, 1.0, -7.451e-08, 0.5, 0.75, 0.49, 0.8911, 0.4442, 0.9783, 0.3242, 0.9783, 0.1758, 0.8911, 0.05584, 0.75, 0.01, 0.6089, 0.05584, 0.5217, 0.1758, 0.5217, 0.3242, 0.6089, 0.4442, 1.0, 0.5, 1.0, 1.0, 0.9, 1.0, 0.9, 0.5, 0.9, 0.5, 0.9, 1.0, 0.8, 1.0, 0.8, 0.5, 0.8, 0.5, 0.8, 1.0, 0.7, 1.0, 0.7, 0.5, 0.7, 0.5, 0.7, 1.0, 0.6, 1.0, 0.6, 0.5, 0.6, 0.5, 0.6, 1.0, 0.5, 1.0, 0.5, 0.5, 0.5, 0.5, 0.5, 1.0, 0.4, 1.0, 0.4, 0.5, 0.4, 0.5, 0.4, 1.0, 0.3, 1.0, 0.3, 0.5, 0.3, 0.5, 0.3, 1.0, 0.2, 1.0, 0.2, 0.5, 0.3911, 0.4442, 0.25, 0.49, 0.1089, 0.4442, 0.02175, 0.3242, 0.02175, 0.1758, 0.1089, 0.05584, 0.25, 0.01, 0.3911, 0.05584, 0.4783, 0.1758, 0.4783, 0.3242, 0.2, 0.5, 0.2, 1.0, 0.1, 1.0, 0.1, 0.5, 0.1, 0.5, 0.1, 1.0, -7.451e-08, 1.0, -7.451e-08, 0.5, 0.75, 0.49, 0.8911, 0.4442, 0.9783, 0.3242, 0.9783, 0.1758, 0.8911, 0.05584, 0.75, 0.01, 0.6089, 0.05584, 0.5217, 0.1758, 0.5217, 0.3242, 0.6089, 0.4442, 1.0, 0.5, 1.0, 1.0, 0.9, 1.0, 0.9, 0.5, 0.9, 0.5, 0.9, 1.0, 0.8, 1.0, 0.8, 0.5, 0.8, 0.5, 0.8, 1.0, 0.7, 1.0, 0.7, 0.5, 0.7, 0.5, 0.7, 1.0, 0.6, 1.0, 0.6, 0.5, 0.6, 0.5, 0.6, 1.0, 0.5, 1.0, 0.5, 0.5, 0.5, 0.5, 0.5, 1.0, 0.4, 1.0, 0.4, 0.5, 0.4, 0.5, 0.4, 1.0, 0.3, 1.0, 0.3, 0.5, 0.3, 0.5, 0.3, 1.0, 0.2, 1.0, 0.2, 0.5, 0.3911, 0.4442, 0.25, 0.49, 0.1089, 0.4442, 0.02175, 0.3242, 0.02175, 0.1758, 0.1089, 0.05584, 0.25, 0.01, 0.3911, 0.05584, 0.4783, 0.1758, 0.4783, 0.3242, 0.2, 0.5, 0.2, 1.0, 0.1, 1.0, 0.1, 0.5, 0.1, 0.5, 0.1, 1.0, -7.451e-08, 1.0, -7.451e-08, 0.5, 0.75, 0.49, 0.8911, 0.4442, 0.9783, 0.3242, 0.9783, 0.1758, 0.8911, 0.05584, 0.75, 0.01, 0.6089, 0.05584, 0.5217, 0.1758, 0.5217, 0.3242, 0.6089, 0.4442, 0.375, 0.0, 0.375, 0.25, 0.625, 0.25, 0.625, 0.0, 0.375, 0.25, 0.375, 0.5, 0.625, 0.5, 0.625, 0.25, 0.375, 0.5, 0.375, 0.75, 0.625, 0.75, 0.625, 0.5, 0.375, 0.75, 0.375, 1.0, 0.625, 1.0, 0.625, 0.75, 0.125, 0.5, 0.125, 0.75, 0.375, 0.75, 0.375, 0.5, 0.625, 0.5, 0.625, 0.75, 0.875, 0.75, 0.875, 0.5, 0.4101, 0.01793, 0.4101, 0.2321, 0.5899, 0.2321, 0.5899, 0.01793, 0.375, 0.25, 0.375, 0.5, 0.625, 0.5, 0.625, 0.25, 0.375, 0.5, 0.375, 0.75, 0.625, 0.75, 0.625, 0.5, 0.375, 0.75, 0.375, 1.0, 0.625, 1.0, 0.625, 0.75, 0.125, 0.5, 0.125, 0.75, 0.375, 0.75, 0.375, 0.5, 0.625, 0.5, 0.625, 0.75, 0.875, 0.75, 0.875, 0.5, 0.375, 0.0, 0.3961, 0.01078, 0.6039, 0.01078, 0.625, 0.0, 0.625, 0.0, 0.6039, 0.01078, 0.6039, 0.2392, 0.625, 0.25, 0.625, 0.25, 0.6039, 0.2392, 0.3961, 0.2392, 0.375, 0.25, 0.375, 0.25, 0.3961, 0.2392, 0.3961, 0.01078, 0.375, 0.0, 0.3961, 0.01078, 0.4101, 0.01793, 0.5899, 0.01793, 0.6039, 0.01078, 0.6039, 0.01078, 0.5899, 0.01793, 0.5899, 0.2321, 0.6039, 0.2392, 0.6039, 0.2392, 0.5899, 0.2321, 0.4101, 0.2321, 0.3961, 0.2392, 0.3961, 0.2392, 0.4101, 0.2321, 0.4101, 0.01793, 0.3961, 0.01078, 0.375, 0.0, 0.375, 0.25, 0.625, 0.25, 0.625, 0.0, 0.375, 0.25, 0.375, 0.5, 0.625, 0.5, 0.625, 0.25, 0.375, 0.5, 0.375, 0.75, 0.625, 0.75, 0.625, 0.5, 0.375, 0.75, 0.375, 1.0, 0.625, 1.0, 0.625, 0.75, 0.125, 0.5, 0.125, 0.75, 0.375, 0.75, 0.375, 0.5, 0.625, 0.5, 0.625, 0.75, 0.875, 0.75, 0.875, 0.5, 0.4101, 0.01793, 0.5899, 0.01793, 0.5899, 0.2321, 0.4101, 0.2321, 0.375, 0.25, 0.625, 0.25, 0.625, 0.5, 0.375, 0.5, 0.375, 0.5, 0.625, 0.5, 0.625, 0.75, 0.375, 0.75, 0.375, 0.75, 0.625, 0.75, 0.625, 1.0, 0.375, 1.0, 0.125, 0.5, 0.375, 0.5, 0.375, 0.75, 0.125, 0.75, 0.625, 0.5, 0.875, 0.5, 0.875, 0.75, 0.625, 0.75, 0.375, 0.0, 0.625, 0.0, 0.6039, 0.01078, 0.3961, 0.01078, 0.625, 0.0, 0.625, 0.25, 0.6039, 0.2392, 0.6039, 0.01078, 0.625, 0.25, 0.375, 0.25, 0.3961, 0.2392, 0.6039, 0.2392, 0.375, 0.25, 0.375, 0.0, 0.3961, 0.01078, 0.3961, 0.2392, 0.3961, 0.01078, 0.6039, 0.01078, 0.5899, 0.01793, 0.4101, 0.01793, 0.6039, 0.01078, 0.6039, 0.2392, 0.5899, 0.2321, 0.5899, 0.01793, 0.6039, 0.2392, 0.3961, 0.2392, 0.4101, 0.2321, 0.5899, 0.2321, 0.3961, 0.2392, 0.3961, 0.01078, 0.4101, 0.01793, 0.4101, 0.2321, 0.375, 0.0, 0.625, 0.0, 0.625, 0.25, 0.375, 0.25, 0.375, 0.25, 0.625, 0.25, 0.625, 0.5, 0.375, 0.5, 0.375, 0.5, 0.625, 0.5, 0.625, 0.75, 0.375, 0.75, 0.375, 0.75, 0.625, 0.75, 0.625, 1.0, 0.375, 1.0, 0.125, 0.5, 0.375, 0.5, 0.375, 0.75, 0.125, 0.75, 0.625, 0.5, 0.875, 0.5, 0.875, 0.75, 0.625, 0.75, 0.375, 0.0, 0.625, 0.0, 0.625, 0.25, 0.375, 0.25, 0.375, 0.25, 0.625, 0.25, 0.625, 0.5, 0.375, 0.5, 0.375, 0.5, 0.625, 0.5, 0.625, 0.75, 0.375, 0.75, 0.375, 0.75, 0.625, 0.75, 0.625, 1.0, 0.375, 1.0, 0.125, 0.5, 0.375, 0.5, 0.375, 0.75, 0.125, 0.75, 0.625, 0.5, 0.875, 0.5, 0.875, 0.75, 0.625, 0.75, 0.5957, 0.0, 0.625, 0.0, 0.625, 0.25, 0.5957, 0.25, 0.5957, 0.25, 0.625, 0.25, 0.625, 0.5, 0.5957, 0.5, 0.625, 0.5, 0.625, 0.75, 0.625, 0.75, 0.625, 0.5, 0.5957, 0.75, 0.625, 0.75, 0.625, 1.0, 0.5957, 1.0, 0.125, 0.5, 0.375, 0.5, 0.375, 0.75, 0.125, 0.75, 0.625, 0.5, 0.875, 0.5, 0.875, 0.75, 0.625, 0.75, 0.375, 0.75, 0.4138, 0.75, 0.4138, 1.0, 0.375, 1.0, 0.375, 0.75, 0.375, 0.5, 0.375, 0.5, 0.375, 0.75, 0.375, 0.25, 0.4138, 0.25, 0.4138, 0.5, 0.375, 0.5, 0.375, 0.0, 0.4138, 0.0, 0.4138, 0.25, 0.375, 0.25, 0.375, 0.5, 0.4138, 0.5, 0.4138, 0.75, 0.375, 0.75, 0.375, 0.5, 0.4138, 0.5, 0.4138, 0.5, 0.375, 0.5, 0.4138, 0.5, 0.4138, 0.75, 0.4138, 0.75, 0.4138, 0.5, 0.4138, 0.75, 0.375, 0.75, 0.375, 0.75, 0.4138, 0.75, 0.4138, 0.75, 0.5957, 0.75, 0.5957, 1.0, 0.4138, 1.0, 0.4138, 0.5, 0.5957, 0.5, 0.5957, 0.75, 0.4138, 0.75, 0.4138, 0.25, 0.5957, 0.25, 0.5957, 0.5, 0.4138, 0.5, 0.4138, 0.0, 0.5957, 0.0, 0.5957, 0.25, 0.4138, 0.25, 0.5957, 0.5, 0.625, 0.5, 0.625, 0.75, 0.5957, 0.75, 0.5957, 0.5, 0.625, 0.5, 0.625, 0.5, 0.5957, 0.5, 0.5957, 0.75, 0.5957, 0.5, 0.5957, 0.5, 0.5957, 0.75, 0.625, 0.75, 0.5957, 0.75, 0.5957, 0.75, 0.625, 0.75, 0.375, 0.0, 0.375, 0.25, 0.625, 0.25, 0.625, 0.0, 0.375, 0.25, 0.375, 0.5, 0.625, 0.5, 0.625, 0.25, 0.375, 0.5, 0.375, 0.75, 0.625, 0.75, 0.625, 0.5, 0.375, 0.75, 0.375, 1.0, 0.625, 1.0, 0.625, 0.75, 0.125, 0.5, 0.125, 0.75, 0.375, 0.75, 0.375, 0.5, 0.625, 0.5, 0.625, 0.75, 0.875, 0.75, 0.875, 0.5, 0.375, 0.0, 0.625, 0.0, 0.625, 0.25, 0.375, 0.25, 0.375, 0.25, 0.625, 0.25, 0.625, 0.5, 0.375, 0.5, 0.375, 0.5, 0.625, 0.5, 0.625, 0.75, 0.375, 0.75, 0.375, 0.75, 0.625, 0.75, 0.625, 1.0, 0.375, 1.0, 0.125, 0.5, 0.375, 0.5, 0.375, 0.75, 0.125, 0.75, 0.625, 0.5, 0.875, 0.5, 0.875, 0.75, 0.625, 0.75, 0.375, 0.0, 0.375, 0.25, 0.625, 0.25, 0.625, 0.0, 0.375, 0.25, 0.375, 0.5, 0.625, 0.5, 0.625, 0.25, 0.375, 0.5, 0.375, 0.75, 0.625, 0.75, 0.625, 0.5, 0.375, 0.75, 0.375, 1.0, 0.625, 1.0, 0.625, 0.75, 0.125, 0.5, 0.125, 0.75, 0.375, 0.75, 0.375, 0.5, 0.625, 0.5, 0.625, 0.75, 0.875, 0.75, 0.875, 0.5, 0.375, 0.1667, 0.375, 0.25, 0.625, 0.25, 0.625, 0.1667, 0.375, 0.25, 0.375, 0.5, 0.625, 0.5, 0.625, 0.25, 0.375, 0.6667, 0.375, 0.75, 0.625, 0.75, 0.625, 0.6667, 0.375, 0.75, 0.375, 1.0, 0.625, 1.0, 0.625, 0.75, 0.125, 0.6667, 0.125, 0.75, 0.375, 0.75, 0.375, 0.6667, 0.625, 0.6667, 0.625, 0.75, 0.875, 0.75, 0.875, 0.6667, 0.625, 0.5, 0.625, 0.5833, 0.875, 0.5833, 0.875, 0.5, 0.625, 0.5833, 0.625, 0.6667, 0.875, 0.6667, 0.875, 0.5833, 0.125, 0.5, 0.125, 0.5833, 0.375, 0.5833, 0.375, 0.5, 0.125, 0.5833, 0.125, 0.6667, 0.375, 0.6667, 0.375, 0.5833, 0.375, 0.5, 0.375, 0.5833, 0.625, 0.5833, 0.625, 0.5, 0.375, 0.5833, 0.375, 0.6667, 0.625, 0.6667, 0.625, 0.5833, 0.375, 0.0, 0.375, 0.08333, 0.625, 0.08333, 0.625, 0.0, 0.375, 0.08333, 0.375, 0.1667, 0.625, 0.1667, 0.625, 0.08333])
me_cube_012.update()

# ---- objects
ob_cube_010 = bpy.data.objects.new('Cube.010', me_cube_012)

# ---- transforms, parenting, visibility, modifiers, constraints
ob_cube_010.location = (0.0, 0.0, 0.1641)

# ---- collection membership
col_collection.objects.link(ob_cube_010)

# ---- scene / render settings (as saved in the file)
scene.frame_start = 1; scene.frame_end = 250; scene.frame_set(1)
scene.render.engine = 'BLENDER_EEVEE_NEXT'
bpy.context.view_layer.update()

# ---- added for rendering (the .blend has no active camera and no usable light): camera, sun
cam_auto = bpy.data.cameras.new('AutoCamera')
cam_auto.lens = 50.0
cam_auto.sensor_width = 36.0
cam_auto.clip_end = 1000.0
ob_auto_camera = bpy.data.objects.new('AutoCamera', cam_auto)
scene.collection.objects.link(ob_auto_camera)
ob_auto_camera.location = (5.33508, -5.94539, 4.84638)
ob_auto_camera.rotation_euler = (1.09748, -7.21219e-08, 0.694738)
scene.camera = ob_auto_camera
light_auto_sun = bpy.data.lights.new('AutoSun', 'SUN')
light_auto_sun.energy = 3.0
light_auto_sun.angle = 0.0523599
ob_auto_sun = bpy.data.objects.new('AutoSun', light_auto_sun)
scene.collection.objects.link(ob_auto_sun)
ob_auto_sun.rotation_euler = (0.872665, 0.174533, 0.523599)
bpy.context.view_layer.update()
